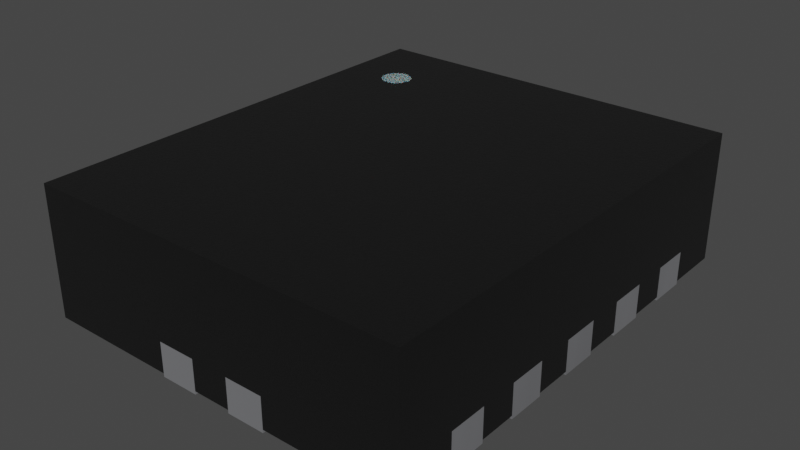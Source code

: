 # Source: DHVQFN-14_1EP_2.5x3mm.blend  (saved by Blender 3.2.14; exported with 4.5.12 LTS)
import bpy
from mathutils import Matrix  # noqa: F401  (used for matrix-valued properties, if any)

bpy.ops.wm.read_factory_settings(use_empty=True)
scene = bpy.context.scene
scene.name = 'Scene'

# ---- collections
col_collection = bpy.data.collections.new('Collection'); scene.collection.children.link(col_collection)

# ---- materials (node trees are filled in below, after node groups)
mat_plastic_chip = bpy.data.materials.new('plastic_chip')
mat_plastic_chip.use_transparent_shadow = False
mat_plastic_chip.preview_render_type = 'CUBE'
mat_metal_pins = bpy.data.materials.new('metal_pins')
mat_metal_pins.use_transparent_shadow = False
mat_metal_pins.preview_render_type = 'CUBE'
mat_white_markings = bpy.data.materials.new('white_markings')
mat_white_markings.use_transparent_shadow = False
mat_white_markings.preview_render_type = 'FLAT'

# ---- material node trees
mat_plastic_chip.use_nodes = True; mat_plastic_chip.node_tree.nodes.clear()
_N = mat_plastic_chip.node_tree.nodes; _L = mat_plastic_chip.node_tree.links
n0 = _N.new('ShaderNodeBsdfPrincipled'); n0.name = 'Principled BSDF'; n0.location = (10, 300)
n0.distribution = 'GGX'
n0.subsurface_method = 'BURLEY'
n0.inputs[0].default_value = (0.009312, 0.009312, 0.009312, 1.0)
n0.inputs[1].default_value = 0.1372
n0.inputs[2].default_value = 0.3706
n0.inputs[3].default_value = 1.45
n0.inputs[27].default_value = (0.0, 0.0, 0.0, 1.0)
n0.inputs[28].default_value = 1.0
n1 = _N.new('ShaderNodeOutputMaterial'); n1.name = 'Material Output'; n1.location = (300, 300)
n2 = _N.new('ShaderNodeTexNoise'); n2.name = 'Noise Texture'; n2.location = (-893, 54)
n2.inputs[2].default_value = 200.0
n2.inputs[3].default_value = 3.6
n2.inputs[4].default_value = 0.8375
n3 = _N.new('ShaderNodeBump'); n3.name = 'Bump'; n3.location = (-604, -53)
n3.inputs[0].default_value = 0.08
n3.inputs[1].default_value = 1.0
n3.inputs[2].default_value = 1.0
_L.new(n0.outputs[0], n1.inputs[0])
_L.new(n2.outputs[0], n3.inputs[3])
_L.new(n3.outputs[0], n0.inputs[5])
n1.is_active_output = True
mat_metal_pins.use_nodes = True; mat_metal_pins.node_tree.nodes.clear()
_N = mat_metal_pins.node_tree.nodes; _L = mat_metal_pins.node_tree.links
n0 = _N.new('ShaderNodeMapping'); n0.name = 'Mapping'; n0.location = (-1447, -91)
n0.inputs[3].default_value = (4.8, 1.2, 1.1)
n1 = _N.new('ShaderNodeBsdfPrincipled'); n1.name = 'Principled BSDF'; n1.location = (-560, 254)
n1.distribution = 'GGX'
n1.subsurface_method = 'BURLEY'
n1.inputs[1].default_value = 0.7818
n1.inputs[2].default_value = 0.2886
n1.inputs[3].default_value = 1.45
n1.inputs[13].default_value = 0.0
n1.inputs[27].default_value = (0.0, 0.0, 0.0, 1.0)
n1.inputs[28].default_value = 1.0
n2 = _N.new('ShaderNodeOutputMaterial'); n2.name = 'Material Output.002'; n2.location = (-205, 253)
n2.width = 213
n3 = _N.new('ShaderNodeTexNoise'); n3.name = 'Noise Texture.002'; n3.location = (-1228, -73)
n3.inputs[2].default_value = 0.1
n3.inputs[3].default_value = 7.0
n3.inputs[4].default_value = 0.6
n3.inputs[8].default_value = 0.4
n4 = _N.new('ShaderNodeTexCoord'); n4.name = 'Texture Coordinate'; n4.location = (-1636, -116)
n5 = _N.new('ShaderNodeMix'); n5.name = 'Mix.001'; n5.location = (-921, 45)
n5.data_type = 'RGBA'
n5.inputs[6].default_value = (0.9398, 0.9547, 1.0, 1.0)
n5.inputs[7].default_value = (0.13, 0.1259, 0.1359, 1.0)
n6 = _N.new('ShaderNodeBump'); n6.name = 'Bump.001'; n6.location = (-1001, -227)
n6.inputs[0].default_value = 0.05
n6.inputs[1].default_value = 0.01
n6.inputs[2].default_value = 1.0
_L.new(n1.outputs[0], n2.inputs[0])
_L.new(n3.outputs[0], n6.inputs[3])
_L.new(n0.outputs[0], n3.inputs[0])
_L.new(n3.outputs[0], n5.inputs[0])
_L.new(n4.outputs[3], n0.inputs[0])
_L.new(n5.outputs[2], n1.inputs[0])
_L.new(n6.outputs[0], n1.inputs[5])
n2.is_active_output = True
mat_white_markings.use_nodes = True; mat_white_markings.node_tree.nodes.clear()
_N = mat_white_markings.node_tree.nodes; _L = mat_white_markings.node_tree.links
n0 = _N.new('ShaderNodeOutputMaterial'); n0.name = 'Material Output'; n0.location = (300, 300)
n1 = _N.new('ShaderNodeBsdfPrincipled'); n1.name = 'Principled BSDF'; n1.location = (-34, 272)
n1.distribution = 'GGX'
n1.subsurface_method = 'BURLEY'
n1.inputs[1].default_value = 0.02
n1.inputs[2].default_value = 0.4636
n1.inputs[3].default_value = 1.4
n1.inputs[8].default_value = 1.0
n1.inputs[10].default_value = 0.3682
n1.inputs[13].default_value = 0.6591
n1.inputs[18].default_value = 0.2318
n1.inputs[20].default_value = 0.6709
n1.inputs[24].default_value = 0.1191
n1.inputs[27].default_value = (0.0, 0.0, 0.0, 1.0)
n1.inputs[28].default_value = 1.0
n2 = _N.new('ShaderNodeMapping'); n2.name = 'Mapping'; n2.location = (-1010, 265)
n2.inputs[3].default_value = (3.0, 1.0, 1.0)
n3 = _N.new('ShaderNodeTexCoord'); n3.name = 'Texture Coordinate'; n3.location = (-1250, 180)
n4 = _N.new('ShaderNodeBump'); n4.name = 'Bump'; n4.location = (-376, -99)
n4.inputs[0].default_value = 0.05
n4.inputs[1].default_value = 1.0
n4.inputs[2].default_value = 1.0
n5 = _N.new('ShaderNodeTexNoise'); n5.name = 'Noise Texture'; n5.location = (-662, 176)
n5.inputs[2].default_value = 88.0
n5.inputs[3].default_value = 10.8
n5.inputs[4].default_value = 0.9167
n5.inputs[8].default_value = 1.6
n6 = _N.new('ShaderNodeValToRGB'); n6.name = 'ColorRamp'; n6.location = (-354, 186)
while len(n6.color_ramp.elements) > 1: n6.color_ramp.elements.remove(n6.color_ramp.elements[-1])
n6.color_ramp.elements[0].position = 0.0; n6.color_ramp.elements[0].color = (0.2596, 0.2596, 0.2596, 1.0)
_e = n6.color_ramp.elements.new(1.0); _e.color = (0.6303, 0.6303, 0.6303, 1.0)
n7 = _N.new('ShaderNodeMix'); n7.name = 'Mix'; n7.location = (-204, 152)
n7.data_type = 'RGBA'
n7.inputs[0].default_value = 0.3682
n7.inputs[7].default_value = (0.2525, 0.2525, 0.2525, 1.0)
_L.new(n5.outputs[0], n6.inputs[0])
_L.new(n1.outputs[0], n0.inputs[0])
_L.new(n3.outputs[2], n2.inputs[0])
_L.new(n2.outputs[0], n5.inputs[0])
_L.new(n5.outputs[0], n4.inputs[3])
_L.new(n4.outputs[0], n1.inputs[5])
_L.new(n6.outputs[0], n7.inputs[6])
_L.new(n7.outputs[2], n1.inputs[0])
n0.is_active_output = True

# ---- world
world_world = bpy.data.worlds.new('World'); scene.world = world_world
world_world.use_nodes = True; world_world.node_tree.nodes.clear()
_N = world_world.node_tree.nodes; _L = world_world.node_tree.links
n0 = _N.new('ShaderNodeOutputWorld'); n0.name = 'World Output'; n0.location = (300, 300)
n1 = _N.new('ShaderNodeBackground'); n1.name = 'Background'; n1.location = (10, 300)
n1.inputs[0].default_value = (0.05088, 0.05088, 0.05088, 1.0)
_L.new(n1.outputs[0], n0.inputs[0])
n0.is_active_output = True
world_world.color = (0.05088, 0.05088, 0.05088)
world_world.use_sun_shadow = False
world_world.sun_shadow_jitter_overblur = 0.0

# ---- meshes
me_shape_9_indexedfaceset_017 = bpy.data.meshes.new('SHAPE_9_IndexedFaceSet.017')
me_shape_9_indexedfaceset_017.from_pydata([(0.4412, -0.007874, -0.3715), (0.4363, -0.007874, -0.3596), (0.1969, -0.007874, -0.335), (0.2444, -0.007874, -0.3715), (0.2395, -0.007874, -0.3596), (0.2316, -0.007874, -0.3495), (0.2096, -0.007874, -0.3367), (0.04262, -3.144e-08, -0.3596), (0.02461, -2.987e-08, -0.3416), (-0.381, -2.944e-08, -0.3367), (-0.3937, -2.929e-08, -0.335), (-0.3462, -0.007874, -0.3715), (-0.5906, 0.3346, 0.4921), (0.5906, 4.302e-08, 0.4921), (0.5906, 0.07874, 0.04921), (0.5906, 0.3346, -0.4921), (0.5906, 0.07874, -0.1476), (0.3445, -4.302e-08, -0.4921), (0.5906, -4.302e-08, -0.4921), (0.4581, 1.233e-08, 0.141), (0.4064, 2.944e-08, 0.3367), (0.2461, 3.359e-08, 0.3843), (0.1476, 3.359e-08, 0.3843), (0.2444, 3.248e-08, 0.3715), (0.04921, 4.302e-08, 0.4921), (0.0348, 3.055e-08, 0.3495), (-0.04921, 4.302e-08, 0.4921), (-0.4412, 3.248e-08, 0.3715), (-0.4363, 3.144e-08, 0.3596), (-0.4827, 4.302e-09, 0.04921), (-0.4401, 6.453e-09, 0.07382), (-0.4351, 7.491e-09, 0.08569), (-0.4827, -4.302e-09, -0.04921), (-0.4827, -1.291e-08, -0.1476), (-0.4699, -1.276e-08, -0.146), (-0.4581, -1.233e-08, -0.141), (-0.4479, -1.165e-08, -0.1332), (-0.4401, -1.076e-08, -0.123), (-0.4351, -9.718e-09, -0.1112), (-0.4335, -8.605e-09, -0.09843), (-0.4351, -7.491e-09, -0.08569), (-0.4401, -6.453e-09, -0.07382), (-0.4479, -5.562e-09, -0.06363), (-0.4581, -4.879e-09, -0.05581), (-0.4699, -4.449e-09, -0.05089), (-0.3445, -3.359e-08, -0.3843), (-0.3462, -3.248e-08, -0.3715), (-0.3589, -3.055e-08, -0.3495), (-0.3691, -2.987e-08, -0.3416), (-0.3445, -4.302e-08, -0.4921), (-0.2461, -4.302e-08, -0.4921), (-0.2461, -3.359e-08, -0.3843), (-0.02461, -2.987e-08, -0.3416), (0.0348, -3.055e-08, -0.3495), (0.3937, -2.929e-08, -0.335), (0.4183, -2.987e-08, -0.3416), (0.4429, -0.007874, 0.4925), (0.4429, 3.359e-08, 0.3843), (0.3589, 3.055e-08, 0.3495), (0.4412, -0.007874, 0.3715), (0.3445, 0.07874, 0.4925), (0.3462, -0.007874, 0.3715), (0.3691, -0.007874, 0.3416), (0.4064, -0.007874, 0.3367), (0.3445, -0.007874, 0.4925), (0.2461, 0.07874, 0.4925), (0.1722, 2.987e-08, 0.3416), (0.1841, 2.944e-08, 0.3367), (0.1493, -0.007874, 0.3715), (0.2096, -0.007874, 0.3367), (0.1722, -0.007874, 0.3416), (-0.04921, -0.007874, 0.3843), (-0.04921, -0.007874, 0.4925), (0.04921, -0.007874, 0.3843), (-0.01274, 2.944e-08, 0.3367), (-0.02461, -0.007874, 0.3416), (0.02461, -0.007874, 0.3416), (0.0348, -0.007874, 0.3495), (-0.04921, 0.07874, 0.4925), (0.04921, 0.07874, 0.4925), (0.01274, -0.007874, 0.3367), (0.04262, -0.007874, 0.3596), (0.04754, -0.007874, 0.3715), (-0.2461, 3.359e-08, 0.3843), (-0.2461, -0.007874, 0.3843), (-0.2444, 3.248e-08, 0.3715), (-0.2316, 3.055e-08, 0.3495), (-0.2215, 2.987e-08, 0.3416), (-0.1969, 2.929e-08, 0.335), (-0.1722, 2.987e-08, 0.3416), (-0.1621, 3.055e-08, 0.3495), (-0.1542, 3.144e-08, 0.3596), (-0.2096, -0.007874, 0.3367), (-0.1969, -0.007874, 0.335), (-0.1476, 0.07874, 0.4925), (-0.2215, -0.007874, 0.3416), (-0.1542, -0.007874, 0.3596), (-0.1476, -0.007874, 0.4925), (-0.4429, 4.302e-08, 0.4921), (-0.4429, 0.07874, 0.4921), (-0.3445, 3.359e-08, 0.3843), (-0.4429, 3.359e-08, 0.3843), (-0.4183, 2.987e-08, 0.3416), (-0.3937, -0.007874, 0.335), (-0.4429, -0.007874, 0.3843), (0.5906, 1.291e-08, 0.1476), (0.5906, 4.302e-09, 0.04921), (0.4699, 1.276e-08, 0.146), (0.4351, 9.718e-09, 0.1112), (0.4351, 7.491e-09, 0.08569), (0.4401, 6.453e-09, 0.07382), (0.4581, 4.879e-09, 0.05581), (0.4699, -0.007874, 0.146), (0.4351, -0.007874, 0.1112), (0.4351, -0.007874, 0.08569), (0.4479, -0.007874, 0.1332), (0.4401, -0.007874, 0.07382), (0.5909, -0.007874, 0.04921), (-0.5906, 4.302e-09, 0.04921), (-0.5906, 0.07874, 0.1476), (-0.4827, -0.007874, 0.1476), (-0.4479, 1.165e-08, 0.1332), (-0.4699, 1.276e-08, 0.146), (-0.4479, -0.007874, 0.1332), (-0.4351, -0.007874, 0.08569), (-0.4335, -0.007874, 0.09843), (-0.4401, -0.007874, 0.123), (-0.5909, 0.07874, -0.1476), (-0.5909, -0.007874, -0.1476), (-0.4479, -0.007874, -0.1332), (-0.4335, -0.007874, -0.09843), (-0.4351, -0.007874, -0.08569), (0.4479, -5.562e-09, -0.06363), (0.4401, -6.453e-09, -0.07382), (0.4827, -1.291e-08, -0.1476), (0.4335, -0.007874, -0.09843), (0.4827, -0.007874, -0.04921), (0.5909, -0.007874, -0.1476), (0.4827, -0.007874, -0.1476), (0.4699, -0.007874, -0.05089), (0.4401, -0.007874, -0.07382), (-0.4064, -2.944e-08, -0.3367), (-0.4183, -2.987e-08, -0.3416), (-0.4285, -3.055e-08, -0.3495), (-0.4363, -3.144e-08, -0.3596), (-0.4412, -3.248e-08, -0.3715), (-0.4429, -3.359e-08, -0.3843), (-0.4285, -0.007874, -0.3495), (-0.4429, 0.07874, -0.4925), (-0.4064, -0.007874, -0.3367), (-0.4412, -0.007874, -0.3715), (-0.381, -0.007874, -0.3367), (-0.1476, -4.302e-08, -0.4921), (-0.1476, -0.007874, -0.4925), (-0.1969, -0.007874, -0.335), (-0.1476, -0.007874, -0.3843), (0.04921, 0.07874, -0.4921), (-0.04921, 0.07874, -0.4921), (-0.01274, -2.944e-08, -0.3367), (-0.04921, -0.007874, -0.3843), (-0.0348, -0.007874, -0.3495), (-0.01274, -0.007874, -0.3367), (-0.04262, -0.007874, -0.3596), (0.1476, 0.07874, -0.4925), (0.2461, -0.007874, -0.3843), (0.2461, 0.07874, -0.4925), (0.1476, -0.007874, -0.3843), (0.1722, -0.007874, -0.3416), (0.1621, -0.007874, -0.3495), (0.3937, -0.007874, -0.335), (0.3511, -3.144e-08, -0.3596), (0.3445, -3.359e-08, -0.3843), (0.3445, -0.007874, -0.3843), (0.3691, -0.007874, -0.3416), (0.3462, -0.007874, -0.3715), (0.2953, -0.007874, 0.1969), (0.5906, -1.291e-08, -0.1476), (0.5906, 0.07874, -0.04921), (0.4335, -8.605e-09, -0.09843), (0.4479, -1.165e-08, -0.1332), (0.5906, -4.302e-09, -0.04921), (0.4479, 1.165e-08, 0.1332), (0.4335, 8.605e-09, 0.09843), (0.4429, 4.302e-08, 0.4921), (0.3462, 3.248e-08, 0.3715), (0.1621, 3.055e-08, 0.3495), (0.1969, 2.929e-08, 0.335), (-0.04921, 3.359e-08, 0.3843), (-0.04754, 3.248e-08, 0.3715), (-0.04262, 3.144e-08, 0.3596), (-0.0348, 3.055e-08, 0.3495), (-0.02461, 2.987e-08, 0.3416), (2.929e-08, 2.929e-08, 0.335), (0.01274, 2.944e-08, 0.3367), (0.02461, 2.987e-08, 0.3416), (0.04754, 3.248e-08, 0.3715), (-0.4285, 3.055e-08, 0.3495), (-0.5906, -4.302e-09, -0.04921), (-0.04921, -3.359e-08, -0.3843), (-0.04262, -3.144e-08, -0.3596), (0.1476, -4.302e-08, -0.4921), (0.1841, -2.944e-08, -0.3367), (0.1493, -3.248e-08, -0.3715), (0.2461, -3.359e-08, -0.3843), (0.2395, -3.144e-08, -0.3596), (0.2316, -3.055e-08, -0.3495), (0.3691, -2.987e-08, -0.3416), (0.3462, -3.248e-08, -0.3715), (-0.2953, 1.721e-08, 0.1969), (-0.2953, -1.721e-08, -0.1969), (0.2953, 1.721e-08, 0.1969), (0.4429, -4.302e-08, -0.4921), (0.4429, -3.359e-08, -0.3843), (0.4581, -4.879e-09, -0.05581), (0.4351, -7.491e-09, -0.08569), (0.4401, -1.076e-08, -0.123), (0.3445, 3.359e-08, 0.3843), (0.4363, 3.144e-08, 0.3596), (0.4412, 3.248e-08, 0.3715), (0.2215, 2.987e-08, 0.3416), (0.04262, 3.144e-08, 0.3596), (-0.2096, 2.944e-08, 0.3367), (-0.1841, 2.944e-08, 0.3367), (-0.3445, 4.302e-08, 0.4921), (-0.4064, 2.944e-08, 0.3367), (-0.3937, 2.929e-08, 0.335), (-0.381, 2.944e-08, 0.3367), (-0.3589, 3.055e-08, 0.3495), (-0.5906, 4.302e-08, 0.4921), (-0.4581, 1.233e-08, 0.141), (-0.3511, -3.144e-08, -0.3596), (0.04754, -3.248e-08, -0.3715), (0.2444, -3.248e-08, -0.3715), (0.4064, -2.944e-08, -0.3367), (-0.5906, 0.07874, 0.04921), (-0.5906, 0.07874, -0.04921), (-0.5906, -1.291e-08, -0.1476), (-0.5906, 1.291e-08, 0.1476), (-0.5906, 0.07874, -0.1476), (0.3445, 4.302e-08, 0.4921), (0.04921, 0.07874, 0.4921), (0.3445, 0.07874, 0.4921), (0.1476, 4.302e-08, 0.4921), (-0.04921, 0.07874, 0.4921), (-0.5906, -4.302e-08, -0.4921), (-0.3445, 0.07874, -0.4921), (0.04921, -4.302e-08, -0.4921), (-0.4429, -4.302e-08, -0.4921), (-0.04921, -4.302e-08, -0.4921), (0.1476, 0.07874, -0.4921), (-0.5906, 0.3346, -0.4921), (0.5906, 0.3346, 0.4921), (0.4412, -3.248e-08, -0.3715), (0.4363, -3.144e-08, -0.3596), (0.4285, -3.055e-08, -0.3495), (0.4429, -0.007874, -0.3843), (0.2215, -2.987e-08, -0.3416), (0.2096, -2.944e-08, -0.3367), (0.1969, -2.929e-08, -0.335), (0.2215, -0.007874, -0.3416), (0.01274, -2.944e-08, -0.3367), (-2.929e-08, -2.929e-08, -0.335), (0.04921, -3.359e-08, -0.3843), (0.02461, -0.007874, -0.3416), (-0.1493, -3.248e-08, -0.3715), (-0.1722, -2.987e-08, -0.3416), (-0.1542, -3.144e-08, -0.3596), (-0.1621, -3.055e-08, -0.3495), (-0.1841, -2.944e-08, -0.3367), (-0.1722, -0.007874, -0.3416), (-0.3511, -0.007874, -0.3596), (0.4429, 0.07874, 0.4921), (0.4429, 0.07874, 0.4925), (0.3511, 3.144e-08, 0.3596), (0.3691, 2.987e-08, 0.3416), (0.381, 2.944e-08, 0.3367), (0.3937, 2.929e-08, 0.335), (0.4183, 2.987e-08, 0.3416), (0.4285, 3.055e-08, 0.3495), (0.381, -0.007874, 0.3367), (0.3445, -0.007874, 0.3843), (0.4429, -0.007874, 0.3843), (0.3511, -0.007874, 0.3596), (0.3589, -0.007874, 0.3495), (0.3937, -0.007874, 0.335), (0.4183, -0.007874, 0.3416), (0.4285, -0.007874, 0.3495), (0.4363, -0.007874, 0.3596), (0.1476, 0.07874, 0.4921), (0.1476, -0.007874, 0.4925), (0.2461, 0.07874, 0.4921), (0.2461, 4.302e-08, 0.4921), (0.2461, -0.007874, 0.3843), (0.2316, 3.055e-08, 0.3495), (0.2395, 3.144e-08, 0.3596), (0.1969, -0.007874, 0.335), (0.1493, 3.248e-08, 0.3715), (0.1542, 3.144e-08, 0.3596), (0.2096, 2.944e-08, 0.3367), (0.1621, -0.007874, 0.3495), (0.2444, -0.007874, 0.3715), (0.1476, 0.07874, 0.4925), (0.1542, -0.007874, 0.3596), (0.1841, -0.007874, 0.3367), (0.2316, -0.007874, 0.3495), (0.2461, -0.007874, 0.4925), (0.1476, -0.007874, 0.3843), (0.2215, -0.007874, 0.3416), (0.2395, -0.007874, 0.3596), (0.04921, 3.359e-08, 0.3843), (2.929e-08, -0.007874, 0.335), (-0.0348, -0.007874, 0.3495), (-0.01274, -0.007874, 0.3367), (-0.04262, -0.007874, 0.3596), (-0.04754, -0.007874, 0.3715), (0.04921, -0.007874, 0.4925), (-0.2461, 0.07874, 0.4925), (-0.2461, 0.07874, 0.4921), (-0.2461, -0.007874, 0.4925), (-0.2461, 4.302e-08, 0.4921), (-0.1476, 0.07874, 0.4921), (-0.1476, 4.302e-08, 0.4921), (-0.1476, 3.359e-08, 0.3843), (-0.2395, 3.144e-08, 0.3596), (-0.1493, 3.248e-08, 0.3715), (-0.2444, -0.007874, 0.3715), (-0.2395, -0.007874, 0.3596), (-0.1722, -0.007874, 0.3416), (-0.1841, -0.007874, 0.3367), (-0.2316, -0.007874, 0.3495), (-0.1621, -0.007874, 0.3495), (-0.1493, -0.007874, 0.3715), (-0.1476, -0.007874, 0.3843), (-0.3445, 0.07874, 0.4921), (-0.3445, 0.07874, 0.4925), (-0.3691, 2.987e-08, 0.3416), (-0.3462, 3.248e-08, 0.3715), (-0.3511, -0.007874, 0.3596), (-0.3511, 3.144e-08, 0.3596), (-0.4363, -0.007874, 0.3596), (-0.4429, 0.07874, 0.4925), (-0.3445, -0.007874, 0.4925), (-0.4429, -0.007874, 0.4925), (-0.4412, -0.007874, 0.3715), (-0.4285, -0.007874, 0.3495), (-0.381, -0.007874, 0.3367), (-0.3589, -0.007874, 0.3495), (-0.3462, -0.007874, 0.3715), (-0.3445, -0.007874, 0.3843), (-0.4183, -0.007874, 0.3416), (-0.4064, -0.007874, 0.3367), (-0.3691, -0.007874, 0.3416), (0.5906, 0.07874, 0.1476), (0.4827, 1.291e-08, 0.1476), (0.4827, -0.007874, 0.04921), (0.4401, -0.007874, 0.123), (0.4479, -0.007874, 0.06363), (0.4699, -0.007874, 0.05089), (0.4827, -0.007874, 0.1476), (0.4401, 1.076e-08, 0.123), (0.4479, 5.562e-09, 0.06363), (0.4699, 4.449e-09, 0.05089), (0.4827, 4.302e-09, 0.04921), (0.4335, -0.007874, 0.09843), (0.4581, -0.007874, 0.05581), (0.5909, -0.007874, 0.1476), (0.5909, 0.07874, 0.1476), (0.5909, 0.07874, 0.04921), (0.4581, -0.007874, 0.141), (-0.4827, -0.007874, 0.04921), (-0.5909, 0.07874, 0.1476), (-0.4827, 1.291e-08, 0.1476), (-0.4699, 4.449e-09, 0.05089), (-0.4479, 5.562e-09, 0.06363), (-0.4351, 9.718e-09, 0.1112), (-0.4401, 1.076e-08, 0.123), (-0.4699, -0.007874, 0.05089), (-0.4401, -0.007874, 0.07382), (-0.4581, 4.879e-09, 0.05581), (-0.4335, 8.605e-09, 0.09843), (-0.4581, -0.007874, 0.05581), (-0.4351, -0.007874, 0.1112), (-0.4581, -0.007874, 0.141), (-0.5909, 0.07874, 0.04921), (-0.5909, -0.007874, 0.04921), (-0.5909, -0.007874, 0.1476), (-0.4699, -0.007874, 0.146), (-0.4479, -0.007874, 0.06363), (-0.5909, 0.07874, -0.04921), (-0.4699, -0.007874, -0.146), (-0.4581, -0.007874, -0.141), (-0.4479, -0.007874, -0.06363), (-0.4401, -0.007874, -0.123), (-0.4351, -0.007874, -0.1112), (-0.4401, -0.007874, -0.07382), (-0.4827, -0.007874, -0.1476), (-0.5909, -0.007874, -0.04921), (-0.4581, -0.007874, -0.05581), (-0.4699, -0.007874, -0.05089), (-0.4827, -0.007874, -0.04921), (0.5909, 0.07874, -0.04921), (0.5909, 0.07874, -0.1476), (0.4827, -4.302e-09, -0.04921), (0.4351, -9.718e-09, -0.1112), (0.4581, -1.233e-08, -0.141), (0.4479, -0.007874, -0.06363), (0.4699, -4.449e-09, -0.05089), (0.4699, -1.276e-08, -0.146), (0.4581, -0.007874, -0.05581), (0.5909, -0.007874, -0.04921), (0.4479, -0.007874, -0.1332), (0.4351, -0.007874, -0.08569), (0.4351, -0.007874, -0.1112), (0.4401, -0.007874, -0.123), (0.4581, -0.007874, -0.141), (0.4699, -0.007874, -0.146), (-0.4429, 0.07874, -0.4921), (-0.4429, -0.007874, -0.4925), (-0.4183, -0.007874, -0.3416), (-0.4363, -0.007874, -0.3596), (-0.4429, -0.007874, -0.3843), (-0.3445, 0.07874, -0.4925), (-0.3445, -0.007874, -0.4925), (-0.3691, -0.007874, -0.3416), (-0.3445, -0.007874, -0.3843), (-0.3937, -0.007874, -0.335), (-0.3589, -0.007874, -0.3495), (-0.1476, 0.07874, -0.4925), (-0.2461, 0.07874, -0.4925), (-0.1476, 0.07874, -0.4921), (-0.1476, -3.359e-08, -0.3843), (-0.2461, 0.07874, -0.4921), (-0.2096, -2.944e-08, -0.3367), (-0.2395, -3.144e-08, -0.3596), (-0.2444, -3.248e-08, -0.3715), (-0.2096, -0.007874, -0.3367), (-0.2316, -0.007874, -0.3495), (-0.2395, -0.007874, -0.3596), (-0.1969, -2.929e-08, -0.335), (-0.2215, -2.987e-08, -0.3416), (-0.2316, -3.055e-08, -0.3495), (-0.2215, -0.007874, -0.3416), (-0.2461, -0.007874, -0.4925), (-0.2461, -0.007874, -0.3843), (-0.2444, -0.007874, -0.3715), (-0.1493, -0.007874, -0.3715), (-0.1542, -0.007874, -0.3596), (-0.1841, -0.007874, -0.3367), (-0.1621, -0.007874, -0.3495), (0.04921, 0.07874, -0.4925), (-0.04921, -0.007874, -0.4925), (-0.0348, -3.055e-08, -0.3495), (-0.04754, -3.248e-08, -0.3715), (-0.02461, -0.007874, -0.3416), (-0.04754, -0.007874, -0.3715), (-0.04921, 0.07874, -0.4925), (0.04921, -0.007874, -0.4925), (0.04754, -0.007874, -0.3715), (0.04262, -0.007874, -0.3596), (0.01274, -0.007874, -0.3367), (0.04921, -0.007874, -0.3843), (-2.929e-08, -0.007874, -0.335), (0.0348, -0.007874, -0.3495), (0.2461, 0.07874, -0.4921), (0.2461, -4.302e-08, -0.4921), (0.2461, -0.007874, -0.4925), (0.1722, -2.987e-08, -0.3416), (0.1621, -3.055e-08, -0.3495), (0.1542, -3.144e-08, -0.3596), (0.1476, -3.359e-08, -0.3843), (0.1542, -0.007874, -0.3596), (0.1493, -0.007874, -0.3715), (0.1476, -0.007874, -0.4925), (0.1841, -0.007874, -0.3367), (0.4429, 0.07874, -0.4925), (0.4429, 0.07874, -0.4921), (0.3445, 0.07874, -0.4921), (0.3445, 0.07874, -0.4925), (0.3445, -0.007874, -0.4925), (0.381, -2.944e-08, -0.3367), (0.3589, -3.055e-08, -0.3495), (0.3589, -0.007874, -0.3495), (0.4429, -0.007874, -0.4925), (0.381, -0.007874, -0.3367), (0.4064, -0.007874, -0.3367), (0.3511, -0.007874, -0.3596), (0.4285, -0.007874, -0.3495), (0.4183, -0.007874, -0.3416), (-0.2953, -0.007874, 0.1969), (0.2953, -1.721e-08, -0.1969), (0.2953, -0.007874, -0.1969), (-0.2953, -0.007874, -0.1969), (-0.4331, 0.3346, 0.3405), (-0.4331, 0.3354, 0.3405), (-0.4323, 0.3346, 0.3328), (-0.4323, 0.3354, 0.3328), (-0.4301, 0.3346, 0.3254), (-0.4301, 0.3354, 0.3254), (-0.4264, 0.3346, 0.3186), (-0.4264, 0.3354, 0.3186), (-0.4215, 0.3346, 0.3127), (-0.4215, 0.3354, 0.3127), (-0.4156, 0.3346, 0.3078), (-0.4156, 0.3354, 0.3078), (-0.4088, 0.3346, 0.3041), (-0.4088, 0.3354, 0.3041), (-0.4014, 0.3346, 0.3019), (-0.4014, 0.3354, 0.3019), (-0.3937, 0.3346, 0.3011), (-0.3937, 0.3354, 0.3011), (-0.386, 0.3346, 0.3019), (-0.386, 0.3354, 0.3019), (-0.3786, 0.3346, 0.3041), (-0.3786, 0.3354, 0.3041), (-0.3718, 0.3346, 0.3078), (-0.3718, 0.3354, 0.3078), (-0.3659, 0.3346, 0.3127), (-0.3659, 0.3354, 0.3127), (-0.361, 0.3346, 0.3186), (-0.361, 0.3354, 0.3186), (-0.3573, 0.3346, 0.3254), (-0.3573, 0.3354, 0.3254), (-0.3551, 0.3346, 0.3328), (-0.3551, 0.3354, 0.3328), (-0.3543, 0.3346, 0.3405), (-0.3543, 0.3354, 0.3405), (-0.3551, 0.3346, 0.3482), (-0.3551, 0.3354, 0.3482), (-0.3573, 0.3346, 0.3556), (-0.3573, 0.3354, 0.3556), (-0.361, 0.3346, 0.3624), (-0.361, 0.3354, 0.3624), (-0.3659, 0.3346, 0.3683), (-0.3659, 0.3354, 0.3683), (-0.3718, 0.3346, 0.3732), (-0.3718, 0.3354, 0.3732), (-0.3786, 0.3346, 0.3769), (-0.3786, 0.3354, 0.3769), (-0.386, 0.3346, 0.3791), (-0.386, 0.3354, 0.3791), (-0.3937, 0.3346, 0.3799), (-0.3937, 0.3354, 0.3799), (-0.4014, 0.3346, 0.3791), (-0.4014, 0.3354, 0.3791), (-0.4088, 0.3346, 0.3769), (-0.4088, 0.3354, 0.3769), (-0.4156, 0.3346, 0.3732), (-0.4156, 0.3354, 0.3732), (-0.4215, 0.3346, 0.3683), (-0.4215, 0.3354, 0.3683), (-0.4264, 0.3346, 0.3624), (-0.4264, 0.3354, 0.3624), (-0.4301, 0.3346, 0.3556), (-0.4301, 0.3354, 0.3556), (-0.4323, 0.3346, 0.3482), (-0.4323, 0.3354, 0.3482)], [], [(119, 12, 228), (119, 228, 237), (234, 12, 119), (235, 234, 118), (235, 118, 197), (244, 238, 236), (250, 235, 238), (250, 238, 244), (250, 12, 234), (250, 234, 235), (0, 252, 212), (0, 212, 255), (1, 253, 252), (1, 252, 0), (486, 254, 253), (486, 253, 1), (487, 55, 254), (487, 254, 486), (484, 233, 55), (484, 55, 487), (169, 54, 233), (169, 233, 484), (3, 232, 203), (3, 203, 164), (4, 204, 232), (4, 232, 3), (5, 205, 204), (5, 204, 4), (259, 256, 205), (259, 205, 5), (6, 257, 256), (6, 256, 259), (2, 258, 257), (2, 257, 6), (457, 231, 262), (457, 262, 460), (458, 7, 231), (458, 231, 457), (462, 53, 7), (462, 7, 458), (263, 8, 53), (263, 53, 462), (459, 260, 8), (459, 8, 263), (461, 261, 260), (461, 260, 459), (445, 264, 430), (445, 430, 155), (446, 266, 264), (446, 264, 445), (448, 267, 266), (448, 266, 446), (269, 265, 267), (269, 267, 448), (447, 268, 265), (447, 265, 269), (154, 438, 268), (154, 268, 447), (11, 46, 45), (11, 45, 424), (270, 230, 46), (270, 46, 11), (426, 47, 230), (426, 230, 270), (423, 48, 47), (423, 47, 426), (151, 9, 48), (151, 48, 423), (425, 10, 9), (425, 9, 151), (271, 13, 183), (251, 271, 241), (251, 13, 271), (290, 241, 239), (290, 239, 291), (290, 251, 241), (288, 251, 290), (240, 288, 242), (240, 242, 24), (240, 251, 288), (320, 243, 26), (320, 26, 321), (333, 317, 319), (333, 319, 223), (228, 99, 98), (12, 320, 317), (12, 333, 99), (12, 243, 320), (12, 317, 333), (12, 99, 228), (12, 251, 240), (12, 240, 243), (16, 15, 18), (16, 18, 176), (177, 15, 16), (14, 177, 180), (14, 180, 106), (13, 352, 105), (251, 14, 352), (251, 352, 13), (251, 15, 177), (251, 177, 14), (416, 244, 247), (250, 416, 245), (250, 244, 416), (431, 245, 49), (431, 49, 50), (431, 250, 245), (429, 250, 431), (157, 429, 152), (157, 152, 248), (157, 250, 429), (249, 156, 246), (249, 246, 200), (476, 463, 464), (476, 464, 17), (18, 475, 211), (15, 249, 463), (15, 476, 475), (15, 156, 249), (15, 463, 476), (15, 475, 18), (15, 250, 157), (15, 157, 156), (212, 18, 211), (252, 18, 212), (176, 252, 253), (176, 253, 254), (176, 18, 252), (203, 171, 17), (203, 17, 464), (134, 254, 55), (134, 176, 254), (232, 207, 171), (232, 171, 203), (407, 55, 233), (407, 134, 55), (204, 170, 207), (204, 207, 232), (404, 233, 54), (404, 407, 233), (205, 480, 170), (205, 170, 204), (489, 54, 479), (489, 479, 206), (489, 206, 480), (489, 133, 214), (489, 214, 178), (489, 178, 403), (489, 403, 215), (489, 215, 179), (489, 179, 404), (489, 404, 54), (489, 480, 205), (489, 258, 201), (489, 201, 466), (489, 205, 256), (489, 256, 257), (489, 257, 258), (262, 200, 246), (262, 469, 200), (362, 180, 402), (362, 106, 180), (231, 202, 469), (231, 469, 262), (361, 402, 406), (361, 362, 402), (7, 202, 231), (7, 468, 202), (111, 406, 213), (111, 361, 406), (53, 468, 7), (53, 467, 468), (360, 213, 132), (360, 111, 213), (8, 489, 466), (8, 467, 53), (8, 466, 467), (110, 132, 133), (110, 360, 132), (260, 489, 8), (261, 489, 260), (430, 248, 152), (430, 198, 248), (430, 452, 198), (264, 452, 430), (266, 199, 452), (266, 452, 264), (267, 451, 199), (267, 199, 266), (265, 52, 451), (265, 451, 267), (210, 19, 181), (210, 181, 359), (210, 359, 108), (210, 108, 182), (210, 182, 109), (210, 110, 133), (210, 109, 110), (210, 133, 489), (278, 105, 353), (277, 353, 107), (277, 278, 353), (217, 105, 278), (20, 107, 19), (20, 277, 107), (218, 105, 217), (218, 13, 105), (276, 20, 19), (276, 19, 210), (57, 13, 218), (275, 276, 210), (45, 50, 49), (45, 51, 50), (274, 275, 210), (46, 434, 51), (46, 51, 45), (58, 274, 210), (230, 434, 46), (230, 433, 434), (47, 433, 230), (47, 440, 433), (183, 13, 57), (244, 146, 247), (244, 145, 146), (209, 440, 47), (209, 47, 48), (209, 48, 9), (209, 9, 10), (209, 438, 432), (209, 432, 439), (209, 439, 440), (209, 265, 268), (209, 268, 438), (209, 261, 158), (209, 158, 52), (209, 52, 265), (293, 58, 210), (219, 293, 210), (294, 273, 58), (294, 58, 293), (298, 219, 210), (23, 216, 184), (23, 184, 273), (23, 273, 294), (21, 216, 23), (186, 298, 210), (239, 216, 21), (67, 186, 210), (66, 67, 210), (291, 239, 21), (25, 185, 66), (35, 209, 10), (35, 10, 141), (35, 36, 209), (37, 209, 36), (194, 25, 66), (194, 66, 210), (220, 297, 185), (220, 185, 25), (34, 141, 142), (34, 35, 141), (38, 209, 37), (195, 22, 296), (195, 296, 297), (195, 297, 220), (39, 209, 38), (33, 34, 142), (33, 142, 143), (309, 22, 195), (40, 209, 39), (41, 209, 40), (24, 22, 309), (24, 242, 22), (236, 143, 144), (236, 144, 145), (236, 33, 143), (236, 145, 244), (208, 191, 74), (208, 74, 192), (90, 190, 191), (378, 42, 43), (378, 43, 44), (378, 373, 42), (30, 208, 209), (30, 41, 42), (30, 209, 41), (30, 42, 373), (89, 90, 191), (89, 191, 208), (91, 190, 90), (91, 189, 190), (372, 378, 44), (31, 208, 30), (222, 89, 208), (324, 187, 188), (324, 188, 189), (324, 189, 91), (29, 44, 32), (29, 372, 44), (379, 208, 31), (322, 187, 324), (88, 222, 208), (374, 208, 379), (221, 88, 208), (375, 208, 374), (87, 221, 208), (121, 208, 375), (86, 87, 208), (229, 208, 121), (321, 187, 322), (321, 26, 187), (118, 32, 197), (118, 29, 32), (227, 86, 208), (227, 323, 86), (335, 227, 208), (338, 323, 227), (338, 85, 323), (226, 335, 208), (336, 85, 338), (100, 85, 336), (100, 83, 85), (225, 208, 229), (225, 226, 208), (224, 229, 122), (102, 224, 122), (102, 122, 371), (196, 371, 237), (196, 102, 371), (28, 196, 237), (27, 28, 237), (223, 83, 100), (223, 319, 83), (228, 98, 101), (228, 27, 237), (228, 101, 27), (489, 261, 209), (250, 15, 12), (251, 12, 15), (60, 241, 271), (60, 271, 272), (239, 280, 216), (239, 64, 280), (60, 239, 241), (64, 239, 60), (271, 183, 272), (281, 56, 183), (57, 281, 183), (272, 183, 56), (61, 216, 280), (61, 184, 216), (282, 273, 184), (282, 184, 61), (283, 58, 273), (283, 273, 282), (62, 274, 58), (62, 58, 283), (279, 274, 62), (284, 276, 275), (284, 275, 279), (63, 20, 276), (63, 276, 284), (285, 277, 20), (285, 20, 63), (286, 278, 277), (286, 277, 285), (287, 217, 278), (287, 278, 286), (59, 218, 217), (59, 217, 287), (281, 57, 218), (281, 218, 59), (272, 64, 60), (272, 56, 64), (280, 282, 61), (280, 283, 282), (280, 62, 283), (280, 279, 62), (280, 284, 279), (280, 63, 284), (280, 285, 63), (280, 286, 285), (280, 287, 286), (280, 59, 287), (280, 281, 59), (64, 56, 281), (64, 281, 280), (301, 288, 290), (301, 290, 65), (242, 306, 22), (242, 289, 306), (301, 242, 288), (289, 242, 301), (290, 291, 65), (292, 305, 291), (21, 292, 291), (65, 291, 305), (68, 22, 306), (68, 296, 22), (302, 297, 296), (302, 296, 68), (299, 185, 297), (299, 297, 302), (70, 66, 185), (70, 185, 299), (303, 67, 66), (303, 66, 70), (295, 186, 67), (295, 67, 303), (69, 298, 186), (69, 186, 295), (307, 219, 298), (307, 298, 69), (304, 293, 219), (304, 219, 307), (308, 294, 293), (308, 293, 304), (300, 23, 294), (300, 294, 308), (292, 21, 23), (292, 23, 300), (65, 289, 301), (65, 305, 289), (306, 302, 68), (306, 299, 302), (306, 70, 299), (306, 303, 70), (306, 295, 303), (306, 69, 295), (306, 307, 69), (306, 304, 307), (306, 308, 304), (306, 300, 308), (306, 292, 300), (289, 305, 292), (289, 292, 306), (78, 243, 240), (78, 240, 79), (26, 71, 187), (26, 72, 71), (78, 26, 243), (72, 26, 78), (240, 24, 79), (73, 315, 24), (309, 73, 24), (79, 24, 315), (314, 187, 71), (314, 188, 187), (313, 189, 188), (313, 188, 314), (311, 190, 189), (311, 189, 313), (75, 191, 190), (75, 190, 311), (312, 74, 191), (312, 191, 75), (310, 192, 74), (310, 74, 312), (80, 193, 192), (80, 192, 310), (76, 194, 193), (76, 193, 80), (77, 25, 194), (77, 194, 76), (81, 220, 25), (81, 25, 77), (82, 195, 220), (82, 220, 81), (73, 309, 195), (73, 195, 82), (79, 72, 78), (79, 315, 72), (71, 313, 314), (71, 311, 313), (71, 75, 311), (71, 312, 75), (71, 310, 312), (71, 80, 310), (71, 76, 80), (71, 77, 76), (71, 81, 77), (71, 82, 81), (71, 73, 82), (72, 315, 73), (72, 73, 71), (316, 317, 320), (316, 320, 94), (319, 84, 83), (319, 318, 84), (316, 319, 317), (318, 319, 316), (320, 321, 94), (332, 97, 321), (322, 332, 321), (94, 321, 97), (325, 83, 84), (325, 85, 83), (326, 323, 85), (326, 85, 325), (329, 86, 323), (329, 323, 326), (95, 87, 86), (95, 86, 329), (92, 221, 87), (92, 87, 95), (93, 88, 221), (93, 221, 92), (328, 222, 88), (328, 88, 93), (327, 89, 222), (327, 222, 328), (330, 90, 89), (330, 89, 327), (96, 91, 90), (96, 90, 330), (331, 324, 91), (331, 91, 96), (332, 322, 324), (332, 324, 331), (94, 318, 316), (94, 97, 318), (84, 326, 325), (84, 329, 326), (84, 95, 329), (84, 92, 95), (84, 93, 92), (84, 328, 93), (84, 327, 328), (84, 330, 327), (84, 96, 330), (84, 331, 96), (84, 332, 331), (318, 97, 332), (318, 332, 84), (340, 99, 333), (340, 333, 334), (98, 104, 101), (98, 342, 104), (340, 98, 99), (342, 98, 340), (333, 223, 334), (348, 341, 223), (100, 348, 223), (334, 223, 341), (343, 101, 104), (343, 27, 101), (339, 28, 27), (339, 27, 343), (344, 196, 28), (344, 28, 339), (349, 102, 196), (349, 196, 344), (350, 224, 102), (350, 102, 349), (103, 225, 224), (103, 224, 350), (345, 226, 225), (345, 225, 103), (351, 335, 226), (351, 226, 345), (346, 227, 335), (346, 335, 351), (337, 338, 227), (337, 227, 346), (347, 336, 338), (347, 338, 337), (348, 100, 336), (348, 336, 347), (334, 342, 340), (334, 341, 342), (104, 339, 343), (104, 344, 339), (104, 349, 344), (104, 350, 349), (104, 103, 350), (104, 345, 103), (104, 351, 345), (104, 346, 351), (104, 337, 346), (104, 347, 337), (104, 348, 347), (342, 341, 348), (342, 348, 104), (352, 367, 366), (352, 14, 367), (105, 358, 353), (105, 365, 358), (366, 105, 352), (365, 105, 366), (14, 106, 367), (354, 117, 106), (362, 354, 106), (367, 106, 117), (112, 353, 358), (112, 107, 353), (368, 19, 107), (368, 107, 112), (115, 181, 19), (115, 19, 368), (355, 359, 181), (355, 181, 115), (113, 108, 359), (113, 359, 355), (363, 182, 108), (363, 108, 113), (114, 109, 182), (114, 182, 363), (116, 110, 109), (116, 109, 114), (356, 360, 110), (356, 110, 116), (364, 111, 360), (364, 360, 356), (357, 361, 111), (357, 111, 364), (354, 362, 361), (354, 361, 357), (367, 365, 366), (367, 117, 365), (358, 117, 354), (358, 365, 117), (368, 112, 358), (115, 113, 355), (115, 363, 113), (115, 114, 363), (115, 116, 114), (115, 356, 116), (115, 364, 356), (115, 357, 364), (115, 354, 357), (115, 358, 354), (115, 368, 358), (383, 234, 119), (383, 119, 370), (118, 369, 29), (118, 384, 369), (383, 118, 234), (384, 118, 383), (119, 237, 370), (120, 385, 237), (371, 120, 237), (370, 237, 385), (376, 29, 369), (376, 372, 29), (380, 378, 372), (380, 372, 376), (387, 373, 378), (387, 378, 380), (377, 30, 373), (377, 373, 387), (124, 31, 30), (124, 30, 377), (125, 379, 31), (125, 31, 124), (381, 374, 379), (381, 379, 125), (126, 375, 374), (126, 374, 381), (123, 121, 375), (123, 375, 126), (382, 229, 121), (382, 121, 123), (386, 122, 229), (386, 229, 382), (120, 371, 122), (120, 122, 386), (370, 384, 383), (370, 385, 384), (369, 380, 376), (369, 387, 380), (369, 377, 387), (369, 124, 377), (369, 125, 124), (369, 381, 125), (369, 126, 381), (369, 123, 126), (369, 382, 123), (369, 386, 382), (369, 120, 386), (384, 385, 120), (384, 120, 369), (388, 127, 238), (388, 238, 235), (236, 395, 33), (236, 128, 395), (127, 236, 238), (128, 236, 127), (235, 197, 388), (399, 396, 197), (32, 399, 197), (388, 197, 396), (389, 33, 395), (389, 34, 33), (390, 35, 34), (390, 34, 389), (129, 36, 35), (129, 35, 390), (392, 37, 36), (392, 36, 129), (393, 38, 37), (393, 37, 392), (130, 39, 38), (130, 38, 393), (131, 40, 39), (131, 39, 130), (394, 41, 40), (394, 40, 131), (391, 42, 41), (391, 41, 394), (397, 43, 42), (397, 42, 391), (398, 44, 43), (398, 43, 397), (399, 32, 44), (399, 44, 398), (388, 128, 127), (388, 396, 128), (399, 389, 395), (399, 390, 389), (399, 129, 390), (399, 392, 129), (399, 393, 392), (399, 130, 393), (399, 131, 130), (399, 394, 131), (399, 391, 394), (399, 397, 391), (396, 395, 128), (396, 399, 395), (16, 400, 177), (16, 401, 400), (180, 136, 402), (180, 409, 136), (400, 180, 177), (409, 180, 400), (16, 176, 401), (138, 137, 176), (134, 138, 176), (401, 176, 137), (139, 402, 136), (139, 406, 402), (408, 213, 406), (408, 406, 139), (405, 132, 213), (405, 213, 408), (140, 133, 132), (140, 132, 405), (411, 214, 133), (411, 133, 140), (135, 178, 214), (135, 214, 411), (412, 403, 178), (412, 178, 135), (413, 215, 403), (413, 403, 412), (410, 179, 215), (410, 215, 413), (414, 404, 179), (414, 179, 410), (415, 407, 404), (415, 404, 414), (138, 134, 407), (138, 407, 415), (401, 409, 400), (401, 137, 409), (138, 136, 409), (138, 409, 137), (410, 139, 136), (410, 408, 139), (410, 405, 408), (410, 140, 405), (410, 411, 140), (410, 135, 411), (410, 412, 135), (410, 413, 412), (410, 415, 414), (410, 138, 415), (410, 136, 138), (148, 245, 416), (148, 421, 245), (49, 424, 45), (49, 422, 424), (421, 49, 245), (422, 49, 421), (416, 247, 148), (420, 417, 247), (146, 420, 247), (148, 247, 417), (149, 10, 425), (149, 141, 10), (418, 142, 141), (418, 141, 149), (147, 143, 142), (147, 142, 418), (419, 144, 143), (419, 143, 147), (150, 145, 144), (150, 144, 419), (420, 146, 145), (420, 145, 150), (148, 422, 421), (148, 417, 422), (420, 149, 425), (420, 418, 149), (420, 147, 418), (420, 419, 147), (420, 150, 419), (420, 11, 424), (420, 270, 11), (420, 426, 270), (420, 423, 426), (420, 151, 423), (420, 425, 151), (417, 424, 422), (417, 420, 424), (428, 429, 431), (428, 427, 429), (152, 155, 430), (152, 153, 155), (427, 152, 429), (153, 152, 427), (431, 50, 428), (443, 442, 50), (51, 443, 50), (428, 50, 442), (435, 438, 154), (435, 432, 438), (441, 439, 432), (441, 432, 435), (436, 440, 439), (436, 439, 441), (437, 433, 440), (437, 440, 436), (444, 434, 433), (444, 433, 437), (443, 51, 434), (443, 434, 444), (428, 153, 427), (428, 442, 153), (443, 435, 154), (443, 441, 435), (443, 436, 441), (443, 437, 436), (443, 444, 437), (443, 445, 155), (443, 448, 446), (443, 269, 448), (443, 447, 269), (443, 154, 447), (442, 155, 153), (442, 443, 155), (455, 156, 157), (455, 449, 156), (246, 460, 262), (246, 456, 460), (449, 246, 156), (456, 246, 449), (157, 248, 455), (159, 450, 248), (198, 159, 248), (455, 248, 450), (161, 261, 461), (161, 158, 261), (453, 52, 158), (453, 158, 161), (160, 451, 52), (160, 52, 453), (162, 199, 451), (162, 451, 160), (454, 452, 199), (454, 199, 162), (159, 198, 452), (159, 452, 454), (455, 456, 449), (455, 450, 456), (159, 161, 461), (159, 453, 161), (159, 160, 453), (159, 162, 160), (159, 454, 162), (159, 457, 460), (159, 458, 457), (159, 462, 458), (159, 263, 462), (159, 459, 263), (159, 461, 459), (450, 460, 456), (450, 159, 460), (163, 463, 249), (163, 165, 463), (464, 164, 203), (464, 465, 164), (165, 464, 463), (465, 464, 165), (249, 200, 163), (166, 472, 200), (469, 166, 200), (163, 200, 472), (473, 258, 2), (473, 201, 258), (167, 466, 201), (167, 201, 473), (168, 467, 466), (168, 466, 167), (470, 467, 168), (471, 202, 468), (166, 469, 202), (166, 202, 471), (163, 465, 165), (163, 472, 465), (166, 473, 2), (166, 167, 473), (166, 168, 167), (166, 470, 168), (166, 471, 470), (166, 3, 164), (166, 4, 3), (166, 5, 4), (166, 259, 5), (166, 6, 259), (166, 2, 6), (472, 164, 465), (472, 166, 164), (477, 475, 476), (477, 474, 475), (211, 255, 212), (211, 482, 255), (474, 211, 475), (482, 211, 474), (476, 17, 477), (172, 478, 17), (171, 172, 17), (477, 17, 478), (483, 54, 169), (483, 479, 54), (173, 206, 479), (173, 479, 483), (481, 480, 206), (481, 206, 173), (485, 170, 480), (485, 480, 481), (174, 207, 170), (174, 170, 485), (172, 171, 207), (172, 207, 174), (477, 482, 474), (477, 478, 482), (172, 483, 169), (172, 173, 483), (172, 481, 173), (172, 485, 481), (172, 174, 485), (172, 0, 255), (172, 1, 0), (172, 486, 1), (172, 487, 486), (172, 484, 487), (172, 169, 484), (478, 255, 482), (478, 172, 255), (208, 491, 209), (208, 488, 491), (210, 488, 208), (210, 175, 488), (489, 175, 210), (489, 490, 175), (209, 490, 489), (209, 491, 490), (491, 488, 175), (491, 175, 490), (193, 194, 210), (192, 193, 210), (208, 192, 210), (229, 224, 225), (279, 275, 274), (397, 399, 398), (443, 446, 445), (467, 470, 468), (470, 471, 468), (492, 493, 495, 494), (494, 495, 497, 496), (496, 497, 499, 498), (498, 499, 501, 500), (500, 501, 503, 502), (502, 503, 505, 504), (504, 505, 507, 506), (506, 507, 509, 508), (508, 509, 511, 510), (510, 511, 513, 512), (512, 513, 515, 514), (514, 515, 517, 516), (516, 517, 519, 518), (518, 519, 521, 520), (520, 521, 523, 522), (522, 523, 525, 524), (524, 525, 527, 526), (526, 527, 529, 528), (528, 529, 531, 530), (530, 531, 533, 532), (532, 533, 535, 534), (534, 535, 537, 536), (536, 537, 539, 538), (538, 539, 541, 540), (540, 541, 543, 542), (542, 543, 545, 544), (544, 545, 547, 546), (546, 547, 549, 548), (548, 549, 551, 550), (550, 551, 553, 552), (495, 493, 555, 553, 551, 549, 547, 545, 543, 541, 539, 537, 535, 533, 531, 529, 527, 525, 523, 521, 519, 517, 515, 513, 511, 509, 507, 505, 503, 501, 499, 497), (552, 553, 555, 554), (554, 555, 493, 492), (492, 494, 496, 498, 500, 502, 504, 506, 508, 510, 512, 514, 516, 518, 520, 522, 524, 526, 528, 530, 532, 534, 536, 538, 540, 542, 544, 546, 548, 550, 552, 554)])
me_shape_9_indexedfaceset_017.polygons.foreach_set('material_index', [0, 0, 0, 0, 0, 0, 0, 0, 0, 0, 1, 1, 1, 1, 1, 1, 1, 1, 1, 1, 1, 1, 1, 1, 1, 1, 1, 1, 1, 1, 1, 1, 1, 1, 1, 1, 1, 1, 1, 1, 1, 1, 1, 1, 1, 1, 1, 1, 1, 1, 1, 1, 1, 1, 1, 1, 1, 1, 1, 1, 1, 1, 1, 1, 1, 1, 1, 1, 1, 1, 0, 0, 0, 0, 0, 0, 0, 0, 0, 0, 0, 0, 0, 0, 0, 0, 0, 0, 0, 0, 0, 0, 0, 0, 0, 0, 0, 0, 0, 0, 0, 0, 0, 0, 0, 0, 0, 0, 0, 0, 0, 0, 0, 0, 0, 0, 0, 0, 0, 0, 0, 0, 0, 0, 0, 0, 0, 0, 0, 0, 0, 0, 0, 0, 0, 0, 0, 0, 0, 0, 0, 0, 0, 0, 0, 0, 0, 0, 0, 0, 0, 0, 0, 0, 0, 0, 0, 0, 0, 0, 0, 0, 0, 0, 0, 0, 0, 0, 0, 0, 0, 0, 0, 0, 0, 0, 0, 0, 0, 0, 0, 0, 0, 0, 0, 0, 0, 0, 0, 0, 0, 0, 0, 0, 0, 0, 0, 0, 0, 0, 0, 0, 0, 0, 0, 0, 0, 0, 0, 0, 0, 0, 0, 0, 0, 0, 0, 0, 0, 0, 0, 0, 0, 0, 0, 0, 0, 0, 0, 0, 0, 0, 0, 0, 0, 0, 0, 0, 0, 0, 0, 0, 0, 0, 0, 0, 0, 0, 0, 0, 0, 0, 0, 0, 0, 0, 0, 0, 0, 0, 0, 0, 0, 0, 0, 0, 0, 0, 0, 0, 0, 0, 0, 0, 0, 0, 0, 0, 0, 0, 0, 0, 0, 0, 0, 0, 0, 0, 0, 0, 0, 0, 0, 0, 0, 0, 0, 0, 0, 0, 0, 0, 0, 0, 0, 0, 0, 0, 0, 0, 0, 0, 0, 0, 0, 0, 0, 0, 0, 0, 0, 0, 0, 0, 0, 0, 0, 0, 0, 0, 0, 0, 0, 0, 0, 0, 0, 0, 0, 0, 1, 1, 1, 1, 1, 1, 1, 1, 1, 1, 1, 1, 1, 1, 1, 1, 1, 1, 1, 1, 1, 1, 1, 1, 1, 1, 1, 1, 1, 1, 1, 1, 1, 1, 1, 1, 1, 1, 1, 1, 1, 1, 1, 1, 1, 1, 1, 1, 1, 1, 1, 1, 1, 1, 1, 1, 1, 1, 1, 1, 1, 1, 1, 1, 1, 1, 1, 1, 1, 1, 1, 1, 1, 1, 1, 1, 1, 1, 1, 1, 1, 1, 1, 1, 1, 1, 1, 1, 1, 1, 1, 1, 1, 1, 1, 1, 1, 1, 1, 1, 1, 1, 1, 1, 1, 1, 1, 1, 1, 1, 1, 1, 1, 1, 1, 1, 1, 1, 1, 1, 1, 1, 1, 1, 1, 1, 1, 1, 1, 1, 1, 1, 1, 1, 1, 1, 1, 1, 1, 1, 1, 1, 1, 1, 1, 1, 1, 1, 1, 1, 1, 1, 1, 1, 1, 1, 1, 1, 1, 1, 1, 1, 1, 1, 1, 1, 1, 1, 1, 1, 1, 1, 1, 1, 1, 1, 1, 1, 1, 1, 1, 1, 1, 1, 1, 1, 1, 1, 1, 1, 1, 1, 1, 1, 1, 1, 1, 1, 1, 1, 1, 1, 1, 1, 1, 1, 1, 1, 1, 1, 1, 1, 1, 1, 1, 1, 1, 1, 1, 1, 1, 1, 1, 1, 1, 1, 1, 1, 1, 1, 1, 1, 1, 1, 1, 1, 1, 1, 1, 1, 1, 1, 1, 1, 1, 1, 1, 1, 1, 1, 1, 1, 1, 1, 1, 1, 1, 1, 1, 1, 1, 1, 1, 1, 1, 1, 1, 1, 1, 1, 1, 1, 1, 1, 1, 1, 1, 1, 1, 1, 1, 1, 1, 1, 1, 1, 1, 1, 1, 1, 1, 1, 1, 1, 1, 1, 1, 1, 1, 1, 1, 1, 1, 1, 1, 1, 1, 1, 1, 1, 1, 1, 1, 1, 1, 1, 1, 1, 1, 1, 1, 1, 1, 1, 1, 1, 1, 1, 1, 1, 1, 1, 1, 1, 1, 1, 1, 1, 1, 1, 1, 1, 1, 1, 1, 1, 1, 1, 1, 1, 1, 1, 1, 1, 1, 1, 1, 1, 1, 1, 1, 1, 1, 1, 1, 1, 1, 1, 1, 1, 1, 1, 1, 1, 1, 1, 1, 1, 1, 1, 1, 1, 1, 1, 1, 1, 1, 1, 1, 1, 1, 1, 1, 1, 1, 1, 1, 1, 1, 1, 1, 1, 1, 1, 1, 1, 1, 1, 1, 1, 1, 1, 1, 1, 1, 1, 1, 1, 1, 1, 1, 1, 1, 1, 1, 1, 1, 1, 1, 1, 1, 1, 1, 1, 1, 1, 1, 1, 1, 1, 1, 1, 1, 1, 1, 1, 1, 1, 1, 1, 1, 1, 1, 1, 1, 1, 1, 1, 1, 1, 1, 1, 1, 1, 1, 1, 1, 1, 1, 1, 1, 1, 1, 1, 1, 1, 1, 1, 1, 1, 1, 1, 1, 1, 1, 1, 1, 1, 1, 1, 1, 1, 1, 1, 1, 1, 1, 1, 1, 1, 1, 1, 1, 1, 1, 1, 1, 1, 1, 1, 1, 1, 1, 1, 1, 1, 1, 1, 1, 1, 1, 1, 1, 1, 1, 1, 1, 1, 1, 1, 1, 1, 1, 1, 1, 1, 1, 1, 1, 1, 1, 1, 1, 1, 1, 1, 1, 1, 1, 1, 1, 1, 1, 1, 1, 1, 1, 1, 1, 1, 1, 1, 1, 1, 1, 1, 1, 1, 1, 1, 1, 1, 1, 1, 1, 1, 1, 1, 1, 1, 1, 1, 1, 1, 1, 1, 1, 1, 1, 1, 1, 1, 1, 1, 1, 1, 1, 1, 1, 1, 1, 1, 1, 1, 1, 1, 1, 1, 1, 1, 1, 1, 1, 1, 1, 1, 1, 1, 1, 1, 1, 1, 1, 1, 1, 1, 1, 1, 1, 1, 1, 0, 0, 0, 0, 2, 2, 1, 2, 2, 2, 2, 2, 2, 2, 2, 2, 2, 2, 2, 2, 2, 2, 2, 2, 2, 2, 2, 2, 2, 2, 2, 2, 2, 2, 2, 2, 2, 2, 2, 2, 2, 2, 2])
_uv = me_shape_9_indexedfaceset_017.uv_layers.new(name='UVMap')
_uv.uv.foreach_set('vector', [0.5666, 0.6249, 0.7831, 0.9164, 0.5, 0.9164, 0.5666, 0.6249, 0.5, 0.9164, 0.5, 0.6249, 0.5666, 0.5416, 0.7831, 0.9164, 0.5666, 0.6249, 0.5666, 0.4584, 0.5666, 0.5416, 0.5, 0.5416, 0.5666, 0.4584, 0.5, 0.5416, 0.5, 0.4584, 0.5, 0.08361, 0.5666, 0.3751, 0.5, 0.3751, 0.7831, 0.08361, 0.5666, 0.4584, 0.5666, 0.3751, 0.7831, 0.08361, 0.5666, 0.3751, 0.5, 0.08361, 0.7831, 0.08361, 0.7831, 0.9164, 0.5666, 0.5416, 0.7831, 0.08361, 0.5666, 0.5416, 0.5666, 0.4584, 0.4933, 0.1857, 0.5, 0.1857, 0.5, 0.1749, 0.4933, 0.1857, 0.5, 0.1749, 0.4933, 0.1749, 0.4933, 0.1957, 0.5, 0.1957, 0.5, 0.1857, 0.4933, 0.1957, 0.5, 0.1857, 0.4933, 0.1857, 0.4933, 0.2043, 0.5, 0.2043, 0.5, 0.1957, 0.4933, 0.2043, 0.5, 0.1957, 0.4933, 0.1957, 0.8539, 0.4933, 0.8539, 0.5, 0.8626, 0.5, 0.8539, 0.4933, 0.8626, 0.5, 0.8626, 0.4933, 0.8439, 0.4933, 0.8439, 0.5, 0.8539, 0.5, 0.8439, 0.4933, 0.8539, 0.5, 0.8539, 0.4933, 0.8331, 0.4933, 0.8331, 0.5, 0.8439, 0.5, 0.8331, 0.4933, 0.8439, 0.5, 0.8439, 0.4933, 0.4933, 0.1857, 0.5, 0.1857, 0.5, 0.1749, 0.4933, 0.1857, 0.5, 0.1749, 0.4933, 0.1749, 0.4933, 0.1957, 0.5, 0.1957, 0.5, 0.1857, 0.4933, 0.1957, 0.5, 0.1857, 0.4933, 0.1857, 0.4933, 0.2043, 0.5, 0.2043, 0.5, 0.1957, 0.4933, 0.2043, 0.5, 0.1957, 0.4933, 0.1957, 0.6874, 0.4933, 0.6874, 0.5, 0.696, 0.5, 0.6874, 0.4933, 0.696, 0.5, 0.696, 0.4933, 0.6773, 0.4933, 0.6773, 0.5, 0.6874, 0.5, 0.6773, 0.4933, 0.6874, 0.5, 0.6874, 0.4933, 0.6666, 0.4933, 0.6666, 0.5, 0.6773, 0.5, 0.6666, 0.4933, 0.6773, 0.5, 0.6773, 0.4933, 0.4933, 0.1857, 0.5, 0.1857, 0.5, 0.1749, 0.4933, 0.1857, 0.5, 0.1749, 0.4933, 0.1749, 0.4933, 0.1957, 0.5, 0.1957, 0.5, 0.1857, 0.4933, 0.1957, 0.5, 0.1857, 0.4933, 0.1857, 0.4933, 0.2043, 0.5, 0.2043, 0.5, 0.1957, 0.4933, 0.2043, 0.5, 0.1957, 0.4933, 0.1957, 0.5208, 0.4933, 0.5208, 0.5, 0.5294, 0.5, 0.5208, 0.4933, 0.5294, 0.5, 0.5294, 0.4933, 0.5108, 0.4933, 0.5108, 0.5, 0.5208, 0.5, 0.5108, 0.4933, 0.5208, 0.5, 0.5208, 0.4933, 0.5, 0.4933, 0.5, 0.5, 0.5108, 0.5, 0.5, 0.4933, 0.5108, 0.5, 0.5108, 0.4933, 0.4933, 0.1857, 0.5, 0.1857, 0.5, 0.1749, 0.4933, 0.1857, 0.5, 0.1749, 0.4933, 0.1749, 0.4933, 0.1957, 0.5, 0.1957, 0.5, 0.1857, 0.4933, 0.1957, 0.5, 0.1857, 0.4933, 0.1857, 0.4933, 0.2043, 0.5, 0.2043, 0.5, 0.1957, 0.4933, 0.2043, 0.5, 0.1957, 0.4933, 0.1957, 0.3543, 0.4933, 0.3543, 0.5, 0.3629, 0.5, 0.3543, 0.4933, 0.3629, 0.5, 0.3629, 0.4933, 0.3442, 0.4933, 0.3442, 0.5, 0.3543, 0.5, 0.3442, 0.4933, 0.3543, 0.5, 0.3543, 0.4933, 0.3334, 0.4933, 0.3334, 0.5, 0.3442, 0.5, 0.3334, 0.4933, 0.3442, 0.5, 0.3442, 0.4933, 0.4933, 0.1857, 0.5, 0.1857, 0.5, 0.1749, 0.4933, 0.1857, 0.5, 0.1749, 0.4933, 0.1749, 0.4933, 0.1957, 0.5, 0.1957, 0.5, 0.1857, 0.4933, 0.1957, 0.5, 0.1857, 0.4933, 0.1857, 0.4933, 0.2043, 0.5, 0.2043, 0.5, 0.1957, 0.4933, 0.2043, 0.5, 0.1957, 0.4933, 0.1957, 0.1877, 0.4933, 0.1877, 0.5, 0.1963, 0.5, 0.1877, 0.4933, 0.1963, 0.5, 0.1963, 0.4933, 0.1777, 0.4933, 0.1777, 0.5, 0.1877, 0.5, 0.1777, 0.4933, 0.1877, 0.5, 0.1877, 0.4933, 0.1669, 0.4933, 0.1669, 0.5, 0.1777, 0.5, 0.1669, 0.4933, 0.1777, 0.5, 0.1777, 0.4933, 0.8748, 0.5666, 0.9997, 0.5, 0.8748, 0.5, 0.9997, 0.7831, 0.8748, 0.5666, 0.7915, 0.5666, 0.9997, 0.7831, 0.9997, 0.5, 0.8748, 0.5666, 0.7082, 0.5666, 0.7915, 0.5666, 0.7915, 0.5, 0.7082, 0.5666, 0.7915, 0.5, 0.7082, 0.5, 0.7082, 0.5666, 0.9997, 0.7831, 0.7915, 0.5666, 0.6249, 0.5666, 0.9997, 0.7831, 0.7082, 0.5666, 0.5416, 0.5666, 0.6249, 0.5666, 0.6249, 0.5, 0.5416, 0.5666, 0.6249, 0.5, 0.5416, 0.5, 0.5416, 0.5666, 0.9997, 0.7831, 0.6249, 0.5666, 0.3751, 0.5666, 0.4584, 0.5666, 0.4584, 0.5, 0.3751, 0.5666, 0.4584, 0.5, 0.3751, 0.5, 0.2085, 0.5666, 0.2918, 0.5666, 0.2918, 0.5, 0.2085, 0.5666, 0.2918, 0.5, 0.2085, 0.5, 0.0003332, 0.5, 0.1252, 0.5666, 0.1252, 0.5, 0.0003332, 0.7831, 0.3751, 0.5666, 0.2918, 0.5666, 0.0003332, 0.7831, 0.2085, 0.5666, 0.1252, 0.5666, 0.0003332, 0.7831, 0.4584, 0.5666, 0.3751, 0.5666, 0.0003332, 0.7831, 0.2918, 0.5666, 0.2085, 0.5666, 0.0003332, 0.7831, 0.1252, 0.5666, 0.0003332, 0.5, 0.0003332, 0.7831, 0.9997, 0.7831, 0.5416, 0.5666, 0.0003332, 0.7831, 0.5416, 0.5666, 0.4584, 0.5666, 0.5666, 0.3751, 0.7831, 0.08361, 0.5, 0.08361, 0.5666, 0.3751, 0.5, 0.08361, 0.5, 0.3751, 0.5666, 0.4584, 0.7831, 0.08361, 0.5666, 0.3751, 0.5666, 0.5416, 0.5666, 0.4584, 0.5, 0.4584, 0.5666, 0.5416, 0.5, 0.4584, 0.5, 0.5416, 0.5, 0.9164, 0.5666, 0.6249, 0.5, 0.6249, 0.7831, 0.9164, 0.5666, 0.5416, 0.5666, 0.6249, 0.7831, 0.9164, 0.5666, 0.6249, 0.5, 0.9164, 0.7831, 0.9164, 0.7831, 0.08361, 0.5666, 0.4584, 0.7831, 0.9164, 0.5666, 0.4584, 0.5666, 0.5416, 0.1252, 0.5666, 0.000333, 0.5, 0.1252, 0.5, 0.000333, 0.7831, 0.1252, 0.5666, 0.2085, 0.5666, 0.000333, 0.7831, 0.000333, 0.5, 0.1252, 0.5666, 0.2918, 0.5666, 0.2085, 0.5666, 0.2085, 0.5, 0.2918, 0.5666, 0.2085, 0.5, 0.2918, 0.5, 0.2918, 0.5666, 0.000333, 0.7831, 0.2085, 0.5666, 0.3751, 0.5666, 0.000333, 0.7831, 0.2918, 0.5666, 0.4584, 0.5666, 0.3751, 0.5666, 0.3751, 0.5, 0.4584, 0.5666, 0.3751, 0.5, 0.4584, 0.5, 0.4584, 0.5666, 0.000333, 0.7831, 0.3751, 0.5666, 0.6249, 0.5666, 0.5416, 0.5666, 0.5416, 0.5, 0.6249, 0.5666, 0.5416, 0.5, 0.6249, 0.5, 0.7915, 0.5666, 0.7082, 0.5666, 0.7082, 0.5, 0.7915, 0.5666, 0.7082, 0.5, 0.7915, 0.5, 0.9997, 0.5, 0.8748, 0.5666, 0.8748, 0.5, 0.9997, 0.7831, 0.6249, 0.5666, 0.7082, 0.5666, 0.9997, 0.7831, 0.7915, 0.5666, 0.8748, 0.5666, 0.9997, 0.7831, 0.5416, 0.5666, 0.6249, 0.5666, 0.9997, 0.7831, 0.7082, 0.5666, 0.7915, 0.5666, 0.9997, 0.7831, 0.8748, 0.5666, 0.9997, 0.5, 0.9997, 0.7831, 0.000333, 0.7831, 0.4584, 0.5666, 0.9997, 0.7831, 0.4584, 0.5666, 0.5416, 0.5666, 0.8748, 0.1749, 0.9997, 0.08361, 0.8748, 0.08361, 0.8733, 0.1857, 0.9997, 0.08361, 0.8748, 0.1749, 0.9997, 0.3751, 0.8733, 0.1857, 0.8692, 0.1957, 0.9997, 0.3751, 0.8692, 0.1957, 0.8626, 0.2043, 0.9997, 0.3751, 0.9997, 0.08361, 0.8733, 0.1857, 0.7082, 0.1749, 0.7915, 0.1749, 0.7915, 0.08361, 0.7082, 0.1749, 0.7915, 0.08361, 0.7082, 0.08361, 0.9084, 0.3751, 0.8626, 0.2043, 0.8539, 0.2109, 0.9084, 0.3751, 0.9997, 0.3751, 0.8626, 0.2043, 0.7068, 0.1857, 0.7929, 0.1857, 0.7915, 0.1749, 0.7068, 0.1857, 0.7915, 0.1749, 0.7082, 0.1749, 0.8976, 0.3765, 0.8539, 0.2109, 0.8439, 0.2151, 0.8976, 0.3765, 0.9084, 0.3751, 0.8539, 0.2109, 0.7026, 0.1957, 0.7971, 0.1957, 0.7929, 0.1857, 0.7026, 0.1957, 0.7929, 0.1857, 0.7068, 0.1857, 0.8876, 0.3807, 0.8439, 0.2151, 0.8331, 0.2165, 0.8876, 0.3807, 0.8976, 0.3765, 0.8439, 0.2151, 0.696, 0.2043, 0.8037, 0.2043, 0.7971, 0.1957, 0.696, 0.2043, 0.7971, 0.1957, 0.7026, 0.1957, 0.7498, 0.3334, 0.8331, 0.2165, 0.8223, 0.2151, 0.7498, 0.3334, 0.8223, 0.2151, 0.8123, 0.2109, 0.7498, 0.3334, 0.8123, 0.2109, 0.8037, 0.2043, 0.7498, 0.3334, 0.8723, 0.4375, 0.8682, 0.4275, 0.7498, 0.3334, 0.8682, 0.4275, 0.8668, 0.4167, 0.7498, 0.3334, 0.8668, 0.4167, 0.8682, 0.4059, 0.7498, 0.3334, 0.8682, 0.4059, 0.8723, 0.3959, 0.7498, 0.3334, 0.8723, 0.3959, 0.879, 0.3873, 0.7498, 0.3334, 0.879, 0.3873, 0.8876, 0.3807, 0.7498, 0.3334, 0.8876, 0.3807, 0.8331, 0.2165, 0.7498, 0.3334, 0.8037, 0.2043, 0.696, 0.2043, 0.7498, 0.3334, 0.6666, 0.2165, 0.6558, 0.2151, 0.7498, 0.3334, 0.6558, 0.2151, 0.6457, 0.2109, 0.7498, 0.3334, 0.696, 0.2043, 0.6874, 0.2109, 0.7498, 0.3334, 0.6874, 0.2109, 0.6773, 0.2151, 0.7498, 0.3334, 0.6773, 0.2151, 0.6666, 0.2165, 0.5416, 0.1749, 0.6249, 0.08361, 0.5416, 0.08361, 0.5416, 0.1749, 0.6249, 0.1749, 0.6249, 0.08361, 0.9084, 0.5416, 0.9997, 0.4584, 0.9084, 0.4584, 0.9084, 0.5416, 0.9997, 0.5416, 0.9997, 0.4584, 0.5402, 0.1857, 0.6263, 0.1857, 0.6249, 0.1749, 0.5402, 0.1857, 0.6249, 0.1749, 0.5416, 0.1749, 0.8976, 0.5431, 0.9084, 0.4584, 0.8976, 0.4569, 0.8976, 0.5431, 0.9084, 0.5416, 0.9084, 0.4584, 0.5361, 0.1957, 0.6263, 0.1857, 0.5402, 0.1857, 0.5361, 0.1957, 0.6305, 0.1957, 0.6263, 0.1857, 0.8876, 0.5472, 0.8976, 0.4569, 0.8876, 0.4528, 0.8876, 0.5472, 0.8976, 0.5431, 0.8976, 0.4569, 0.5294, 0.2043, 0.6305, 0.1957, 0.5361, 0.1957, 0.5294, 0.2043, 0.6371, 0.2043, 0.6305, 0.1957, 0.879, 0.5538, 0.8876, 0.4528, 0.879, 0.4462, 0.879, 0.5538, 0.8876, 0.5472, 0.8876, 0.4528, 0.5208, 0.2109, 0.7498, 0.3334, 0.6457, 0.2109, 0.5208, 0.2109, 0.6371, 0.2043, 0.5294, 0.2043, 0.5208, 0.2109, 0.6457, 0.2109, 0.6371, 0.2043, 0.8723, 0.5625, 0.879, 0.4462, 0.8723, 0.4375, 0.8723, 0.5625, 0.879, 0.5538, 0.879, 0.4462, 0.5108, 0.2151, 0.7498, 0.3334, 0.5208, 0.2109, 0.5, 0.2165, 0.7498, 0.3334, 0.5108, 0.2151, 0.3751, 0.1749, 0.4584, 0.08361, 0.3751, 0.08361, 0.3751, 0.1749, 0.4584, 0.1749, 0.4584, 0.08361, 0.3751, 0.1749, 0.4598, 0.1857, 0.4584, 0.1749, 0.3737, 0.1857, 0.4598, 0.1857, 0.3751, 0.1749, 0.3695, 0.1957, 0.4639, 0.1957, 0.4598, 0.1857, 0.3695, 0.1957, 0.4598, 0.1857, 0.3737, 0.1857, 0.3629, 0.2043, 0.4706, 0.2043, 0.4639, 0.1957, 0.3629, 0.2043, 0.4639, 0.1957, 0.3695, 0.1957, 0.3543, 0.2109, 0.4792, 0.2109, 0.4706, 0.2043, 0.3543, 0.2109, 0.4706, 0.2043, 0.3629, 0.2043, 0.7498, 0.6666, 0.8876, 0.6193, 0.879, 0.6127, 0.7498, 0.6666, 0.879, 0.6127, 0.8723, 0.6041, 0.7498, 0.6666, 0.8723, 0.6041, 0.8682, 0.5941, 0.7498, 0.6666, 0.8682, 0.5941, 0.8668, 0.5833, 0.7498, 0.6666, 0.8668, 0.5833, 0.8682, 0.5725, 0.7498, 0.6666, 0.8723, 0.5625, 0.8723, 0.4375, 0.7498, 0.6666, 0.8682, 0.5725, 0.8723, 0.5625, 0.7498, 0.6666, 0.8723, 0.4375, 0.7498, 0.3334, 0.8626, 0.7957, 0.9997, 0.6249, 0.9084, 0.6249, 0.8539, 0.7891, 0.9084, 0.6249, 0.8976, 0.6235, 0.8539, 0.7891, 0.8626, 0.7957, 0.9084, 0.6249, 0.8692, 0.8043, 0.9997, 0.6249, 0.8626, 0.7957, 0.8439, 0.7849, 0.8976, 0.6235, 0.8876, 0.6193, 0.8439, 0.7849, 0.8539, 0.7891, 0.8976, 0.6235, 0.8733, 0.8143, 0.9997, 0.6249, 0.8692, 0.8043, 0.8733, 0.8143, 0.9997, 0.9164, 0.9997, 0.6249, 0.8331, 0.7835, 0.8439, 0.7849, 0.8876, 0.6193, 0.8331, 0.7835, 0.8876, 0.6193, 0.7498, 0.6666, 0.8748, 0.8251, 0.9997, 0.9164, 0.8733, 0.8143, 0.8223, 0.7849, 0.8331, 0.7835, 0.7498, 0.6666, 0.2085, 0.1749, 0.2918, 0.08361, 0.2085, 0.08361, 0.2085, 0.1749, 0.2918, 0.1749, 0.2918, 0.08361, 0.8123, 0.7891, 0.8223, 0.7849, 0.7498, 0.6666, 0.2071, 0.1857, 0.2932, 0.1857, 0.2918, 0.1749, 0.2071, 0.1857, 0.2918, 0.1749, 0.2085, 0.1749, 0.8037, 0.7957, 0.8123, 0.7891, 0.7498, 0.6666, 0.2029, 0.1957, 0.2932, 0.1857, 0.2071, 0.1857, 0.2029, 0.1957, 0.2974, 0.1957, 0.2932, 0.1857, 0.1963, 0.2043, 0.2974, 0.1957, 0.2029, 0.1957, 0.1963, 0.2043, 0.304, 0.2043, 0.2974, 0.1957, 0.8748, 0.9164, 0.9997, 0.9164, 0.8748, 0.8251, 0.000333, 0.08361, 0.1252, 0.1749, 0.1252, 0.08361, 0.000333, 0.08361, 0.1267, 0.1857, 0.1252, 0.1749, 0.2502, 0.3334, 0.304, 0.2043, 0.1963, 0.2043, 0.2502, 0.3334, 0.1963, 0.2043, 0.1877, 0.2109, 0.2502, 0.3334, 0.1877, 0.2109, 0.1777, 0.2151, 0.2502, 0.3334, 0.1777, 0.2151, 0.1669, 0.2165, 0.2502, 0.3334, 0.3334, 0.2165, 0.3227, 0.2151, 0.2502, 0.3334, 0.3227, 0.2151, 0.3126, 0.2109, 0.2502, 0.3334, 0.3126, 0.2109, 0.304, 0.2043, 0.2502, 0.3334, 0.3543, 0.2109, 0.3442, 0.2151, 0.2502, 0.3334, 0.3442, 0.2151, 0.3334, 0.2165, 0.2502, 0.3334, 0.5, 0.2165, 0.4892, 0.2151, 0.2502, 0.3334, 0.4892, 0.2151, 0.4792, 0.2109, 0.2502, 0.3334, 0.4792, 0.2109, 0.3543, 0.2109, 0.696, 0.7957, 0.8037, 0.7957, 0.7498, 0.6666, 0.6874, 0.7891, 0.696, 0.7957, 0.7498, 0.6666, 0.7026, 0.8043, 0.7971, 0.8043, 0.8037, 0.7957, 0.7026, 0.8043, 0.8037, 0.7957, 0.696, 0.7957, 0.6773, 0.7849, 0.6874, 0.7891, 0.7498, 0.6666, 0.7068, 0.8143, 0.7915, 0.8251, 0.7929, 0.8143, 0.7068, 0.8143, 0.7929, 0.8143, 0.7971, 0.8043, 0.7068, 0.8143, 0.7971, 0.8043, 0.7026, 0.8043, 0.7082, 0.8251, 0.7915, 0.8251, 0.7068, 0.8143, 0.6666, 0.7835, 0.6773, 0.7849, 0.7498, 0.6666, 0.7915, 0.9164, 0.7915, 0.8251, 0.7082, 0.8251, 0.6558, 0.7849, 0.6666, 0.7835, 0.7498, 0.6666, 0.6457, 0.7891, 0.6558, 0.7849, 0.7498, 0.6666, 0.7082, 0.9164, 0.7915, 0.9164, 0.7082, 0.8251, 0.5294, 0.7957, 0.6371, 0.7957, 0.6457, 0.7891, 0.1124, 0.3807, 0.2502, 0.3334, 0.1669, 0.2165, 0.1124, 0.3807, 0.1669, 0.2165, 0.1561, 0.2151, 0.1124, 0.3807, 0.121, 0.3873, 0.2502, 0.3334, 0.1277, 0.3959, 0.2502, 0.3334, 0.121, 0.3873, 0.5208, 0.7891, 0.5294, 0.7957, 0.6457, 0.7891, 0.5208, 0.7891, 0.6457, 0.7891, 0.7498, 0.6666, 0.5361, 0.8043, 0.6305, 0.8043, 0.6371, 0.7957, 0.5361, 0.8043, 0.6371, 0.7957, 0.5294, 0.7957, 0.1024, 0.3765, 0.1561, 0.2151, 0.1461, 0.2109, 0.1024, 0.3765, 0.1124, 0.3807, 0.1561, 0.2151, 0.1318, 0.4059, 0.2502, 0.3334, 0.1277, 0.3959, 0.5402, 0.8143, 0.6249, 0.8251, 0.6263, 0.8143, 0.5402, 0.8143, 0.6263, 0.8143, 0.6305, 0.8043, 0.5402, 0.8143, 0.6305, 0.8043, 0.5361, 0.8043, 0.1332, 0.4167, 0.2502, 0.3334, 0.1318, 0.4059, 0.09161, 0.3751, 0.1024, 0.3765, 0.1461, 0.2109, 0.09161, 0.3751, 0.1461, 0.2109, 0.1374, 0.2043, 0.5416, 0.8251, 0.6249, 0.8251, 0.5402, 0.8143, 0.1318, 0.4275, 0.2502, 0.3334, 0.1332, 0.4167, 0.1277, 0.4375, 0.2502, 0.3334, 0.1318, 0.4275, 0.5416, 0.9164, 0.6249, 0.8251, 0.5416, 0.8251, 0.5416, 0.9164, 0.6249, 0.9164, 0.6249, 0.8251, 0.0003331, 0.3751, 0.1374, 0.2043, 0.1308, 0.1957, 0.0003331, 0.3751, 0.1308, 0.1957, 0.1267, 0.1857, 0.0003331, 0.3751, 0.09161, 0.3751, 0.1374, 0.2043, 0.0003331, 0.3751, 0.1267, 0.1857, 0.000333, 0.08361, 0.2502, 0.6666, 0.4792, 0.7891, 0.4892, 0.7849, 0.2502, 0.6666, 0.4892, 0.7849, 0.5, 0.7835, 0.3629, 0.7957, 0.4706, 0.7957, 0.4792, 0.7891, 0.1124, 0.5472, 0.121, 0.4462, 0.1124, 0.4528, 0.1124, 0.5472, 0.1124, 0.4528, 0.1024, 0.4569, 0.1124, 0.5472, 0.121, 0.5538, 0.121, 0.4462, 0.1277, 0.5625, 0.2502, 0.6666, 0.2502, 0.3334, 0.1277, 0.5625, 0.1277, 0.4375, 0.121, 0.4462, 0.1277, 0.5625, 0.2502, 0.3334, 0.1277, 0.4375, 0.1277, 0.5625, 0.121, 0.4462, 0.121, 0.5538, 0.3543, 0.7891, 0.3629, 0.7957, 0.4792, 0.7891, 0.3543, 0.7891, 0.4792, 0.7891, 0.2502, 0.6666, 0.3695, 0.8043, 0.4706, 0.7957, 0.3629, 0.7957, 0.3695, 0.8043, 0.4639, 0.8043, 0.4706, 0.7957, 0.1024, 0.5431, 0.1124, 0.5472, 0.1024, 0.4569, 0.1318, 0.5725, 0.2502, 0.6666, 0.1277, 0.5625, 0.3442, 0.7849, 0.3543, 0.7891, 0.2502, 0.6666, 0.3737, 0.8143, 0.4584, 0.8251, 0.4598, 0.8143, 0.3737, 0.8143, 0.4598, 0.8143, 0.4639, 0.8043, 0.3737, 0.8143, 0.4639, 0.8043, 0.3695, 0.8043, 0.09161, 0.5416, 0.1024, 0.4569, 0.09161, 0.4584, 0.09161, 0.5416, 0.1024, 0.5431, 0.1024, 0.4569, 0.1332, 0.5833, 0.2502, 0.6666, 0.1318, 0.5725, 0.3751, 0.8251, 0.4584, 0.8251, 0.3737, 0.8143, 0.3334, 0.7835, 0.3442, 0.7849, 0.2502, 0.6666, 0.1318, 0.5941, 0.2502, 0.6666, 0.1332, 0.5833, 0.3227, 0.7849, 0.3334, 0.7835, 0.2502, 0.6666, 0.1277, 0.6041, 0.2502, 0.6666, 0.1318, 0.5941, 0.3126, 0.7891, 0.3227, 0.7849, 0.2502, 0.6666, 0.121, 0.6127, 0.2502, 0.6666, 0.1277, 0.6041, 0.304, 0.7957, 0.3126, 0.7891, 0.2502, 0.6666, 0.1124, 0.6193, 0.2502, 0.6666, 0.121, 0.6127, 0.3751, 0.9164, 0.4584, 0.8251, 0.3751, 0.8251, 0.3751, 0.9164, 0.4584, 0.9164, 0.4584, 0.8251, 0.0003331, 0.5416, 0.09161, 0.4584, 0.0003331, 0.4584, 0.0003331, 0.5416, 0.09161, 0.5416, 0.09161, 0.4584, 0.1963, 0.7957, 0.304, 0.7957, 0.2502, 0.6666, 0.1963, 0.7957, 0.2974, 0.8043, 0.304, 0.7957, 0.1877, 0.7891, 0.1963, 0.7957, 0.2502, 0.6666, 0.2029, 0.8043, 0.2974, 0.8043, 0.1963, 0.7957, 0.2029, 0.8043, 0.2932, 0.8143, 0.2974, 0.8043, 0.1777, 0.7849, 0.1877, 0.7891, 0.2502, 0.6666, 0.2071, 0.8143, 0.2932, 0.8143, 0.2029, 0.8043, 0.2085, 0.8251, 0.2932, 0.8143, 0.2071, 0.8143, 0.2085, 0.8251, 0.2918, 0.8251, 0.2932, 0.8143, 0.1669, 0.7835, 0.2502, 0.6666, 0.1124, 0.6193, 0.1669, 0.7835, 0.1777, 0.7849, 0.2502, 0.6666, 0.1561, 0.7849, 0.1124, 0.6193, 0.1024, 0.6235, 0.1461, 0.7891, 0.1561, 0.7849, 0.1024, 0.6235, 0.1461, 0.7891, 0.1024, 0.6235, 0.09161, 0.6249, 0.1374, 0.7957, 0.09161, 0.6249, 0.0003331, 0.6249, 0.1374, 0.7957, 0.1461, 0.7891, 0.09161, 0.6249, 0.1308, 0.8043, 0.1374, 0.7957, 0.0003331, 0.6249, 0.1267, 0.8143, 0.1308, 0.8043, 0.0003331, 0.6249, 0.2085, 0.9164, 0.2918, 0.8251, 0.2085, 0.8251, 0.2085, 0.9164, 0.2918, 0.9164, 0.2918, 0.8251, 0.0003332, 0.9164, 0.1252, 0.9164, 0.1252, 0.8251, 0.0003332, 0.9164, 0.1267, 0.8143, 0.0003331, 0.6249, 0.0003332, 0.9164, 0.1252, 0.8251, 0.1267, 0.8143, 0.7498, 0.3334, 0.5, 0.2165, 0.2502, 0.3334, 0.000333, 0.08361, 0.9997, 0.08361, 0.0003332, 0.9164, 0.9997, 0.9164, 0.0003332, 0.9164, 0.9997, 0.08361, 0.7915, 0.9167, 0.7915, 0.9164, 0.8748, 0.9164, 0.7915, 0.9167, 0.8748, 0.9164, 0.8748, 0.9167, 0.5, 0.9164, 0.4933, 0.8251, 0.5, 0.8251, 0.5, 0.9164, 0.4933, 0.9167, 0.4933, 0.8251, 0.5666, 0.9167, 0.5, 0.9164, 0.5666, 0.9164, 0.4933, 0.9167, 0.5, 0.9164, 0.5666, 0.9167, 0.5666, 0.9164, 0.5, 0.9164, 0.5666, 0.9167, 0.4933, 0.8251, 0.4933, 0.9167, 0.5, 0.9164, 0.5, 0.8251, 0.4933, 0.8251, 0.5, 0.9164, 0.5666, 0.9167, 0.5, 0.9164, 0.4933, 0.9167, 0.4933, 0.8143, 0.5, 0.8251, 0.4933, 0.8251, 0.4933, 0.8143, 0.5, 0.8143, 0.5, 0.8251, 0.4933, 0.8043, 0.5, 0.8043, 0.5, 0.8143, 0.4933, 0.8043, 0.5, 0.8143, 0.4933, 0.8143, 0.4933, 0.7957, 0.5, 0.7957, 0.5, 0.8043, 0.4933, 0.7957, 0.5, 0.8043, 0.4933, 0.8043, 0.8123, 0.4933, 0.8123, 0.5, 0.8037, 0.5, 0.8123, 0.4933, 0.8037, 0.5, 0.8037, 0.4933, 0.8223, 0.4933, 0.8123, 0.5, 0.8123, 0.4933, 0.8331, 0.4933, 0.8331, 0.5, 0.8223, 0.5, 0.8331, 0.4933, 0.8223, 0.5, 0.8223, 0.4933, 0.8439, 0.4933, 0.8439, 0.5, 0.8331, 0.5, 0.8439, 0.4933, 0.8331, 0.5, 0.8331, 0.4933, 0.8539, 0.4933, 0.8539, 0.5, 0.8439, 0.5, 0.8539, 0.4933, 0.8439, 0.5, 0.8439, 0.4933, 0.8626, 0.4933, 0.8626, 0.5, 0.8539, 0.5, 0.8626, 0.4933, 0.8539, 0.5, 0.8539, 0.4933, 0.4933, 0.8043, 0.5, 0.8043, 0.5, 0.7957, 0.4933, 0.8043, 0.5, 0.7957, 0.4933, 0.7957, 0.4933, 0.8143, 0.5, 0.8143, 0.5, 0.8043, 0.4933, 0.8143, 0.5, 0.8043, 0.4933, 0.8043, 0.4933, 0.8251, 0.5, 0.8251, 0.5, 0.8143, 0.4933, 0.8251, 0.5, 0.8143, 0.4933, 0.8143, 0.8748, 0.5666, 0.7915, 0.4933, 0.7915, 0.5666, 0.8748, 0.5666, 0.8748, 0.4933, 0.7915, 0.4933, 0.7915, 0.8251, 0.7971, 0.8043, 0.7929, 0.8143, 0.7915, 0.8251, 0.8037, 0.7957, 0.7971, 0.8043, 0.7915, 0.8251, 0.8123, 0.7891, 0.8037, 0.7957, 0.7915, 0.8251, 0.8223, 0.7849, 0.8123, 0.7891, 0.7915, 0.8251, 0.8331, 0.7835, 0.8223, 0.7849, 0.7915, 0.8251, 0.8439, 0.7849, 0.8331, 0.7835, 0.7915, 0.8251, 0.8539, 0.7891, 0.8439, 0.7849, 0.7915, 0.8251, 0.8626, 0.7957, 0.8539, 0.7891, 0.7915, 0.8251, 0.8692, 0.8043, 0.8626, 0.7957, 0.7915, 0.8251, 0.8733, 0.8143, 0.8692, 0.8043, 0.7915, 0.8251, 0.8748, 0.8251, 0.8733, 0.8143, 0.7915, 0.9167, 0.8748, 0.9167, 0.8748, 0.8251, 0.7915, 0.9167, 0.8748, 0.8251, 0.7915, 0.8251, 0.6249, 0.9167, 0.6249, 0.9164, 0.7082, 0.9164, 0.6249, 0.9167, 0.7082, 0.9164, 0.7082, 0.9167, 0.5, 0.9164, 0.4933, 0.8251, 0.5, 0.8251, 0.5, 0.9164, 0.4933, 0.9167, 0.4933, 0.8251, 0.5666, 0.9167, 0.5, 0.9164, 0.5666, 0.9164, 0.4933, 0.9167, 0.5, 0.9164, 0.5666, 0.9167, 0.5666, 0.9164, 0.5, 0.9164, 0.5666, 0.9167, 0.4933, 0.8251, 0.4933, 0.9167, 0.5, 0.9164, 0.5, 0.8251, 0.4933, 0.8251, 0.5, 0.9164, 0.5666, 0.9167, 0.5, 0.9164, 0.4933, 0.9167, 0.4933, 0.8143, 0.5, 0.8251, 0.4933, 0.8251, 0.4933, 0.8143, 0.5, 0.8143, 0.5, 0.8251, 0.4933, 0.8043, 0.5, 0.8043, 0.5, 0.8143, 0.4933, 0.8043, 0.5, 0.8143, 0.4933, 0.8143, 0.4933, 0.7957, 0.5, 0.7957, 0.5, 0.8043, 0.4933, 0.7957, 0.5, 0.8043, 0.4933, 0.8043, 0.6457, 0.4933, 0.6457, 0.5, 0.6371, 0.5, 0.6457, 0.4933, 0.6371, 0.5, 0.6371, 0.4933, 0.6558, 0.4933, 0.6558, 0.5, 0.6457, 0.5, 0.6558, 0.4933, 0.6457, 0.5, 0.6457, 0.4933, 0.6666, 0.4933, 0.6666, 0.5, 0.6558, 0.5, 0.6666, 0.4933, 0.6558, 0.5, 0.6558, 0.4933, 0.6773, 0.4933, 0.6773, 0.5, 0.6666, 0.5, 0.6773, 0.4933, 0.6666, 0.5, 0.6666, 0.4933, 0.6874, 0.4933, 0.6874, 0.5, 0.6773, 0.5, 0.6874, 0.4933, 0.6773, 0.5, 0.6773, 0.4933, 0.696, 0.4933, 0.696, 0.5, 0.6874, 0.5, 0.696, 0.4933, 0.6874, 0.5, 0.6874, 0.4933, 0.4933, 0.8043, 0.5, 0.8043, 0.5, 0.7957, 0.4933, 0.8043, 0.5, 0.7957, 0.4933, 0.7957, 0.4933, 0.8143, 0.5, 0.8143, 0.5, 0.8043, 0.4933, 0.8143, 0.5, 0.8043, 0.4933, 0.8043, 0.4933, 0.8251, 0.5, 0.8251, 0.5, 0.8143, 0.4933, 0.8251, 0.5, 0.8143, 0.4933, 0.8143, 0.7082, 0.5666, 0.6249, 0.4933, 0.6249, 0.5666, 0.7082, 0.5666, 0.7082, 0.4933, 0.6249, 0.4933, 0.6249, 0.8251, 0.6305, 0.8043, 0.6263, 0.8143, 0.6249, 0.8251, 0.6371, 0.7957, 0.6305, 0.8043, 0.6249, 0.8251, 0.6457, 0.7891, 0.6371, 0.7957, 0.6249, 0.8251, 0.6558, 0.7849, 0.6457, 0.7891, 0.6249, 0.8251, 0.6666, 0.7835, 0.6558, 0.7849, 0.6249, 0.8251, 0.6773, 0.7849, 0.6666, 0.7835, 0.6249, 0.8251, 0.6874, 0.7891, 0.6773, 0.7849, 0.6249, 0.8251, 0.696, 0.7957, 0.6874, 0.7891, 0.6249, 0.8251, 0.7026, 0.8043, 0.696, 0.7957, 0.6249, 0.8251, 0.7068, 0.8143, 0.7026, 0.8043, 0.6249, 0.8251, 0.7082, 0.8251, 0.7068, 0.8143, 0.6249, 0.9167, 0.7082, 0.9167, 0.7082, 0.8251, 0.6249, 0.9167, 0.7082, 0.8251, 0.6249, 0.8251, 0.4584, 0.9167, 0.4584, 0.9164, 0.5416, 0.9164, 0.4584, 0.9167, 0.5416, 0.9164, 0.5416, 0.9167, 0.5, 0.9164, 0.4933, 0.8251, 0.5, 0.8251, 0.5, 0.9164, 0.4933, 0.9167, 0.4933, 0.8251, 0.5666, 0.9167, 0.5, 0.9164, 0.5666, 0.9164, 0.4933, 0.9167, 0.5, 0.9164, 0.5666, 0.9167, 0.5666, 0.9164, 0.5, 0.9164, 0.5666, 0.9167, 0.4933, 0.8251, 0.4933, 0.9167, 0.5, 0.9164, 0.5, 0.8251, 0.4933, 0.8251, 0.5, 0.9164, 0.5666, 0.9167, 0.5, 0.9164, 0.4933, 0.9167, 0.4933, 0.8143, 0.5, 0.8251, 0.4933, 0.8251, 0.4933, 0.8143, 0.5, 0.8143, 0.5, 0.8251, 0.4933, 0.8043, 0.5, 0.8043, 0.5, 0.8143, 0.4933, 0.8043, 0.5, 0.8143, 0.4933, 0.8143, 0.4933, 0.7957, 0.5, 0.7957, 0.5, 0.8043, 0.4933, 0.7957, 0.5, 0.8043, 0.4933, 0.8043, 0.4792, 0.4933, 0.4792, 0.5, 0.4706, 0.5, 0.4792, 0.4933, 0.4706, 0.5, 0.4706, 0.4933, 0.4892, 0.4933, 0.4892, 0.5, 0.4792, 0.5, 0.4892, 0.4933, 0.4792, 0.5, 0.4792, 0.4933, 0.5, 0.4933, 0.5, 0.5, 0.4892, 0.5, 0.5, 0.4933, 0.4892, 0.5, 0.4892, 0.4933, 0.5108, 0.4933, 0.5108, 0.5, 0.5, 0.5, 0.5108, 0.4933, 0.5, 0.5, 0.5, 0.4933, 0.5208, 0.4933, 0.5208, 0.5, 0.5108, 0.5, 0.5208, 0.4933, 0.5108, 0.5, 0.5108, 0.4933, 0.5294, 0.4933, 0.5294, 0.5, 0.5208, 0.5, 0.5294, 0.4933, 0.5208, 0.5, 0.5208, 0.4933, 0.4933, 0.8043, 0.5, 0.8043, 0.5, 0.7957, 0.4933, 0.8043, 0.5, 0.7957, 0.4933, 0.7957, 0.4933, 0.8143, 0.5, 0.8143, 0.5, 0.8043, 0.4933, 0.8143, 0.5, 0.8043, 0.4933, 0.8043, 0.4933, 0.8251, 0.5, 0.8251, 0.5, 0.8143, 0.4933, 0.8251, 0.5, 0.8143, 0.4933, 0.8143, 0.5416, 0.5666, 0.4584, 0.4933, 0.4584, 0.5666, 0.5416, 0.5666, 0.5416, 0.4933, 0.4584, 0.4933, 0.4584, 0.8251, 0.4639, 0.8043, 0.4598, 0.8143, 0.4584, 0.8251, 0.4706, 0.7957, 0.4639, 0.8043, 0.4584, 0.8251, 0.4792, 0.7891, 0.4706, 0.7957, 0.4584, 0.8251, 0.4892, 0.7849, 0.4792, 0.7891, 0.4584, 0.8251, 0.5, 0.7835, 0.4892, 0.7849, 0.4584, 0.8251, 0.5108, 0.7849, 0.5, 0.7835, 0.4584, 0.8251, 0.5208, 0.7891, 0.5108, 0.7849, 0.4584, 0.8251, 0.5294, 0.7957, 0.5208, 0.7891, 0.4584, 0.8251, 0.5361, 0.8043, 0.5294, 0.7957, 0.4584, 0.8251, 0.5402, 0.8143, 0.5361, 0.8043, 0.4584, 0.8251, 0.5416, 0.8251, 0.5402, 0.8143, 0.4584, 0.9167, 0.5416, 0.9167, 0.5416, 0.8251, 0.4584, 0.9167, 0.5416, 0.8251, 0.4584, 0.8251, 0.2918, 0.9167, 0.2918, 0.9164, 0.3751, 0.9164, 0.2918, 0.9167, 0.3751, 0.9164, 0.3751, 0.9167, 0.5, 0.9164, 0.4933, 0.8251, 0.5, 0.8251, 0.5, 0.9164, 0.4933, 0.9167, 0.4933, 0.8251, 0.5666, 0.9167, 0.5, 0.9164, 0.5666, 0.9164, 0.4933, 0.9167, 0.5, 0.9164, 0.5666, 0.9167, 0.5666, 0.9164, 0.5, 0.9164, 0.5666, 0.9167, 0.4933, 0.8251, 0.4933, 0.9167, 0.5, 0.9164, 0.5, 0.8251, 0.4933, 0.8251, 0.5, 0.9164, 0.5666, 0.9167, 0.5, 0.9164, 0.4933, 0.9167, 0.4933, 0.8143, 0.5, 0.8251, 0.4933, 0.8251, 0.4933, 0.8143, 0.5, 0.8143, 0.5, 0.8251, 0.4933, 0.8043, 0.5, 0.8043, 0.5, 0.8143, 0.4933, 0.8043, 0.5, 0.8143, 0.4933, 0.8143, 0.4933, 0.7957, 0.5, 0.7957, 0.5, 0.8043, 0.4933, 0.7957, 0.5, 0.8043, 0.4933, 0.8043, 0.3126, 0.4933, 0.3126, 0.5, 0.304, 0.5, 0.3126, 0.4933, 0.304, 0.5, 0.304, 0.4933, 0.3227, 0.4933, 0.3227, 0.5, 0.3126, 0.5, 0.3227, 0.4933, 0.3126, 0.5, 0.3126, 0.4933, 0.3334, 0.4933, 0.3334, 0.5, 0.3227, 0.5, 0.3334, 0.4933, 0.3227, 0.5, 0.3227, 0.4933, 0.3442, 0.4933, 0.3442, 0.5, 0.3334, 0.5, 0.3442, 0.4933, 0.3334, 0.5, 0.3334, 0.4933, 0.3543, 0.4933, 0.3543, 0.5, 0.3442, 0.5, 0.3543, 0.4933, 0.3442, 0.5, 0.3442, 0.4933, 0.3629, 0.4933, 0.3629, 0.5, 0.3543, 0.5, 0.3629, 0.4933, 0.3543, 0.5, 0.3543, 0.4933, 0.4933, 0.8043, 0.5, 0.8043, 0.5, 0.7957, 0.4933, 0.8043, 0.5, 0.7957, 0.4933, 0.7957, 0.4933, 0.8143, 0.5, 0.8143, 0.5, 0.8043, 0.4933, 0.8143, 0.5, 0.8043, 0.4933, 0.8043, 0.4933, 0.8251, 0.5, 0.8251, 0.5, 0.8143, 0.4933, 0.8251, 0.5, 0.8143, 0.4933, 0.8143, 0.3751, 0.5666, 0.2918, 0.4933, 0.2918, 0.5666, 0.3751, 0.5666, 0.3751, 0.4933, 0.2918, 0.4933, 0.2918, 0.8251, 0.2974, 0.8043, 0.2932, 0.8143, 0.2918, 0.8251, 0.304, 0.7957, 0.2974, 0.8043, 0.2918, 0.8251, 0.3126, 0.7891, 0.304, 0.7957, 0.2918, 0.8251, 0.3227, 0.7849, 0.3126, 0.7891, 0.2918, 0.8251, 0.3334, 0.7835, 0.3227, 0.7849, 0.2918, 0.8251, 0.3442, 0.7849, 0.3334, 0.7835, 0.2918, 0.8251, 0.3543, 0.7891, 0.3442, 0.7849, 0.2918, 0.8251, 0.3629, 0.7957, 0.3543, 0.7891, 0.2918, 0.8251, 0.3695, 0.8043, 0.3629, 0.7957, 0.2918, 0.8251, 0.3737, 0.8143, 0.3695, 0.8043, 0.2918, 0.8251, 0.3751, 0.8251, 0.3737, 0.8143, 0.2918, 0.9167, 0.3751, 0.9167, 0.3751, 0.8251, 0.2918, 0.9167, 0.3751, 0.8251, 0.2918, 0.8251, 0.1252, 0.9167, 0.1252, 0.9164, 0.2085, 0.9164, 0.1252, 0.9167, 0.2085, 0.9164, 0.2085, 0.9167, 0.5, 0.9164, 0.4933, 0.8251, 0.5, 0.8251, 0.5, 0.9164, 0.4933, 0.9167, 0.4933, 0.8251, 0.5666, 0.9167, 0.5, 0.9164, 0.5666, 0.9164, 0.4933, 0.9167, 0.5, 0.9164, 0.5666, 0.9167, 0.5666, 0.9164, 0.5, 0.9164, 0.5666, 0.9167, 0.4933, 0.8251, 0.4933, 0.9167, 0.5, 0.9164, 0.5, 0.8251, 0.4933, 0.8251, 0.5, 0.9164, 0.5666, 0.9167, 0.5, 0.9164, 0.4933, 0.9167, 0.4933, 0.8143, 0.5, 0.8251, 0.4933, 0.8251, 0.4933, 0.8143, 0.5, 0.8143, 0.5, 0.8251, 0.4933, 0.8043, 0.5, 0.8043, 0.5, 0.8143, 0.4933, 0.8043, 0.5, 0.8143, 0.4933, 0.8143, 0.4933, 0.7957, 0.5, 0.7957, 0.5, 0.8043, 0.4933, 0.7957, 0.5, 0.8043, 0.4933, 0.8043, 0.1461, 0.4933, 0.1461, 0.5, 0.1374, 0.5, 0.1461, 0.4933, 0.1374, 0.5, 0.1374, 0.4933, 0.1561, 0.4933, 0.1561, 0.5, 0.1461, 0.5, 0.1561, 0.4933, 0.1461, 0.5, 0.1461, 0.4933, 0.1669, 0.4933, 0.1669, 0.5, 0.1561, 0.5, 0.1669, 0.4933, 0.1561, 0.5, 0.1561, 0.4933, 0.1777, 0.4933, 0.1777, 0.5, 0.1669, 0.5, 0.1777, 0.4933, 0.1669, 0.5, 0.1669, 0.4933, 0.1877, 0.4933, 0.1877, 0.5, 0.1777, 0.5, 0.1877, 0.4933, 0.1777, 0.5, 0.1777, 0.4933, 0.1963, 0.4933, 0.1963, 0.5, 0.1877, 0.5, 0.1963, 0.4933, 0.1877, 0.5, 0.1877, 0.4933, 0.4933, 0.8043, 0.5, 0.8043, 0.5, 0.7957, 0.4933, 0.8043, 0.5, 0.7957, 0.4933, 0.7957, 0.4933, 0.8143, 0.5, 0.8143, 0.5, 0.8043, 0.4933, 0.8143, 0.5, 0.8043, 0.4933, 0.8043, 0.4933, 0.8251, 0.5, 0.8251, 0.5, 0.8143, 0.4933, 0.8251, 0.5, 0.8143, 0.4933, 0.8143, 0.2085, 0.5666, 0.1252, 0.4933, 0.1252, 0.5666, 0.2085, 0.5666, 0.2085, 0.4933, 0.1252, 0.4933, 0.1252, 0.8251, 0.1308, 0.8043, 0.1267, 0.8143, 0.1252, 0.8251, 0.1374, 0.7957, 0.1308, 0.8043, 0.1252, 0.8251, 0.1461, 0.7891, 0.1374, 0.7957, 0.1252, 0.8251, 0.1561, 0.7849, 0.1461, 0.7891, 0.1252, 0.8251, 0.1669, 0.7835, 0.1561, 0.7849, 0.1252, 0.8251, 0.1777, 0.7849, 0.1669, 0.7835, 0.1252, 0.8251, 0.1877, 0.7891, 0.1777, 0.7849, 0.1252, 0.8251, 0.1963, 0.7957, 0.1877, 0.7891, 0.1252, 0.8251, 0.2029, 0.8043, 0.1963, 0.7957, 0.1252, 0.8251, 0.2071, 0.8143, 0.2029, 0.8043, 0.1252, 0.8251, 0.2085, 0.8251, 0.2071, 0.8143, 0.1252, 0.9167, 0.2085, 0.9167, 0.2085, 0.8251, 0.1252, 0.9167, 0.2085, 0.8251, 0.1252, 0.8251, 0.9997, 0.6249, 1.0, 0.5416, 1.0, 0.6249, 0.9997, 0.6249, 0.9997, 0.5416, 1.0, 0.5416, 0.9997, 0.5, 0.9084, 0.4933, 0.9084, 0.5, 0.9997, 0.5, 1.0, 0.4933, 0.9084, 0.4933, 1.0, 0.5666, 0.9997, 0.5, 0.9997, 0.5666, 1.0, 0.4933, 0.9997, 0.5, 1.0, 0.5666, 0.9997, 0.5666, 0.9997, 0.5, 1.0, 0.5666, 0.9084, 0.4933, 1.0, 0.4933, 0.9997, 0.5, 0.9084, 0.5, 0.9084, 0.4933, 0.9997, 0.5, 1.0, 0.5666, 0.9997, 0.5, 1.0, 0.4933, 0.8976, 0.4933, 0.9084, 0.5, 0.9084, 0.4933, 0.8976, 0.4933, 0.8976, 0.5, 0.9084, 0.5, 0.8876, 0.4933, 0.8876, 0.5, 0.8976, 0.5, 0.8876, 0.4933, 0.8976, 0.5, 0.8976, 0.4933, 0.879, 0.4933, 0.879, 0.5, 0.8876, 0.5, 0.879, 0.4933, 0.8876, 0.5, 0.8876, 0.4933, 0.4933, 0.6041, 0.5, 0.6041, 0.5, 0.6127, 0.4933, 0.6041, 0.5, 0.6127, 0.4933, 0.6127, 0.4933, 0.5941, 0.5, 0.5941, 0.5, 0.6041, 0.4933, 0.5941, 0.5, 0.6041, 0.4933, 0.6041, 0.4933, 0.5833, 0.5, 0.5833, 0.5, 0.5941, 0.4933, 0.5833, 0.5, 0.5941, 0.4933, 0.5941, 0.4933, 0.5725, 0.5, 0.5725, 0.5, 0.5833, 0.4933, 0.5725, 0.5, 0.5833, 0.4933, 0.5833, 0.4933, 0.5625, 0.5, 0.5625, 0.5, 0.5725, 0.4933, 0.5625, 0.5, 0.5725, 0.4933, 0.5725, 0.4933, 0.5538, 0.5, 0.5538, 0.5, 0.5625, 0.4933, 0.5538, 0.5, 0.5625, 0.4933, 0.5625, 0.8876, 0.4933, 0.8876, 0.5, 0.879, 0.5, 0.8876, 0.4933, 0.879, 0.5, 0.879, 0.4933, 0.8976, 0.4933, 0.8976, 0.5, 0.8876, 0.5, 0.8976, 0.4933, 0.8876, 0.5, 0.8876, 0.4933, 0.9084, 0.4933, 0.9084, 0.5, 0.8976, 0.5, 0.9084, 0.4933, 0.8976, 0.5, 0.8976, 0.4933, 0.5666, 0.5416, 0.4933, 0.6249, 0.5666, 0.6249, 0.5666, 0.5416, 0.4933, 0.5416, 0.4933, 0.6249, 0.9084, 0.6249, 1.0, 0.5416, 0.9084, 0.5416, 0.9084, 0.6249, 1.0, 0.6249, 1.0, 0.5416, 0.8876, 0.6193, 0.8976, 0.6235, 0.9084, 0.6249, 0.879, 0.6127, 0.8682, 0.5941, 0.8723, 0.6041, 0.879, 0.6127, 0.8668, 0.5833, 0.8682, 0.5941, 0.879, 0.6127, 0.8682, 0.5725, 0.8668, 0.5833, 0.879, 0.6127, 0.8723, 0.5625, 0.8682, 0.5725, 0.879, 0.6127, 0.879, 0.5538, 0.8723, 0.5625, 0.879, 0.6127, 0.8876, 0.5472, 0.879, 0.5538, 0.879, 0.6127, 0.8976, 0.5431, 0.8876, 0.5472, 0.879, 0.6127, 0.9084, 0.5416, 0.8976, 0.5431, 0.879, 0.6127, 0.9084, 0.6249, 0.9084, 0.5416, 0.879, 0.6127, 0.8876, 0.6193, 0.9084, 0.6249, 0.0, 0.5416, 0.0003331, 0.5416, 0.0003331, 0.6249, 0.0, 0.5416, 0.0003331, 0.6249, 0.0, 0.6249, 0.0003331, 0.5, 0.09161, 0.4933, 0.09161, 0.5, 0.0003331, 0.5, 0.0, 0.4933, 0.09161, 0.4933, 0.0, 0.5666, 0.0003331, 0.5, 0.0003331, 0.5666, 0.0, 0.4933, 0.0003331, 0.5, 0.0, 0.5666, 0.0003331, 0.5666, 0.0003331, 0.5, 0.0, 0.5666, 0.09161, 0.4933, 0.0, 0.4933, 0.0003331, 0.5, 0.09161, 0.5, 0.09161, 0.4933, 0.0003331, 0.5, 0.0, 0.5666, 0.0003331, 0.5, 0.0, 0.4933, 0.1024, 0.4933, 0.09161, 0.5, 0.09161, 0.4933, 0.1024, 0.4933, 0.1024, 0.5, 0.09161, 0.5, 0.1124, 0.4933, 0.1124, 0.5, 0.1024, 0.5, 0.1124, 0.4933, 0.1024, 0.5, 0.1024, 0.4933, 0.121, 0.4933, 0.121, 0.5, 0.1124, 0.5, 0.121, 0.4933, 0.1124, 0.5, 0.1124, 0.4933, 0.4933, 0.5625, 0.5, 0.5625, 0.5, 0.5538, 0.4933, 0.5625, 0.5, 0.5538, 0.4933, 0.5538, 0.4933, 0.5725, 0.5, 0.5725, 0.5, 0.5625, 0.4933, 0.5725, 0.5, 0.5625, 0.4933, 0.5625, 0.4933, 0.5833, 0.5, 0.5833, 0.5, 0.5725, 0.4933, 0.5833, 0.5, 0.5725, 0.4933, 0.5725, 0.4933, 0.5941, 0.5, 0.5941, 0.5, 0.5833, 0.4933, 0.5941, 0.5, 0.5833, 0.4933, 0.5833, 0.4933, 0.6041, 0.5, 0.6041, 0.5, 0.5941, 0.4933, 0.6041, 0.5, 0.5941, 0.4933, 0.5941, 0.4933, 0.6127, 0.5, 0.6127, 0.5, 0.6041, 0.4933, 0.6127, 0.5, 0.6041, 0.4933, 0.6041, 0.1124, 0.4933, 0.1124, 0.5, 0.121, 0.5, 0.1124, 0.4933, 0.121, 0.5, 0.121, 0.4933, 0.1024, 0.4933, 0.1024, 0.5, 0.1124, 0.5, 0.1024, 0.4933, 0.1124, 0.5, 0.1124, 0.4933, 0.09161, 0.4933, 0.09161, 0.5, 0.1024, 0.5, 0.09161, 0.4933, 0.1024, 0.5, 0.1024, 0.4933, 0.5666, 0.6249, 0.4933, 0.5416, 0.5666, 0.5416, 0.5666, 0.6249, 0.4933, 0.6249, 0.4933, 0.5416, 0.09161, 0.5416, 0.1124, 0.5472, 0.1024, 0.5431, 0.09161, 0.5416, 0.121, 0.5538, 0.1124, 0.5472, 0.09161, 0.5416, 0.1277, 0.5625, 0.121, 0.5538, 0.09161, 0.5416, 0.1318, 0.5725, 0.1277, 0.5625, 0.09161, 0.5416, 0.1332, 0.5833, 0.1318, 0.5725, 0.09161, 0.5416, 0.1318, 0.5941, 0.1332, 0.5833, 0.09161, 0.5416, 0.1277, 0.6041, 0.1318, 0.5941, 0.09161, 0.5416, 0.121, 0.6127, 0.1277, 0.6041, 0.09161, 0.5416, 0.1124, 0.6193, 0.121, 0.6127, 0.09161, 0.5416, 0.1024, 0.6235, 0.1124, 0.6193, 0.09161, 0.5416, 0.09161, 0.6249, 0.1024, 0.6235, 0.0, 0.5416, 0.0, 0.6249, 0.09161, 0.6249, 0.0, 0.5416, 0.09161, 0.6249, 0.09161, 0.5416, 0.0, 0.4584, 0.0, 0.3751, 0.0003331, 0.3751, 0.0, 0.4584, 0.0003331, 0.3751, 0.0003331, 0.4584, 0.0003331, 0.5, 0.09161, 0.4933, 0.09161, 0.5, 0.0003331, 0.5, 0.0, 0.4933, 0.09161, 0.4933, 0.0, 0.5666, 0.0003331, 0.5, 0.0003331, 0.5666, 0.0, 0.4933, 0.0003331, 0.5, 0.0, 0.5666, 0.0003331, 0.5666, 0.0003331, 0.5, 0.0, 0.5666, 0.09161, 0.4933, 0.0, 0.4933, 0.0003331, 0.5, 0.09161, 0.5, 0.09161, 0.4933, 0.0003331, 0.5, 0.0, 0.5666, 0.0003331, 0.5, 0.0, 0.4933, 0.1024, 0.4933, 0.09161, 0.5, 0.09161, 0.4933, 0.1024, 0.4933, 0.1024, 0.5, 0.09161, 0.5, 0.1124, 0.4933, 0.1124, 0.5, 0.1024, 0.5, 0.1124, 0.4933, 0.1024, 0.5, 0.1024, 0.4933, 0.121, 0.4933, 0.121, 0.5, 0.1124, 0.5, 0.121, 0.4933, 0.1124, 0.5, 0.1124, 0.4933, 0.4933, 0.3959, 0.5, 0.3959, 0.5, 0.3873, 0.4933, 0.3959, 0.5, 0.3873, 0.4933, 0.3873, 0.4933, 0.4059, 0.5, 0.4059, 0.5, 0.3959, 0.4933, 0.4059, 0.5, 0.3959, 0.4933, 0.3959, 0.4933, 0.4167, 0.5, 0.4167, 0.5, 0.4059, 0.4933, 0.4167, 0.5, 0.4059, 0.4933, 0.4059, 0.4933, 0.4275, 0.5, 0.4275, 0.5, 0.4167, 0.4933, 0.4275, 0.5, 0.4167, 0.4933, 0.4167, 0.4933, 0.4375, 0.5, 0.4375, 0.5, 0.4275, 0.4933, 0.4375, 0.5, 0.4275, 0.4933, 0.4275, 0.4933, 0.4462, 0.5, 0.4462, 0.5, 0.4375, 0.4933, 0.4462, 0.5, 0.4375, 0.4933, 0.4375, 0.1124, 0.4933, 0.1124, 0.5, 0.121, 0.5, 0.1124, 0.4933, 0.121, 0.5, 0.121, 0.4933, 0.1024, 0.4933, 0.1024, 0.5, 0.1124, 0.5, 0.1024, 0.4933, 0.1124, 0.5, 0.1124, 0.4933, 0.09161, 0.4933, 0.09161, 0.5, 0.1024, 0.5, 0.09161, 0.4933, 0.1024, 0.5, 0.1024, 0.4933, 0.5666, 0.4584, 0.4933, 0.3751, 0.5666, 0.3751, 0.5666, 0.4584, 0.4933, 0.4584, 0.4933, 0.3751, 0.09161, 0.4584, 0.1024, 0.3765, 0.09161, 0.3751, 0.09161, 0.4584, 0.1124, 0.3807, 0.1024, 0.3765, 0.09161, 0.4584, 0.121, 0.3873, 0.1124, 0.3807, 0.09161, 0.4584, 0.1277, 0.3959, 0.121, 0.3873, 0.09161, 0.4584, 0.1318, 0.4059, 0.1277, 0.3959, 0.09161, 0.4584, 0.1332, 0.4167, 0.1318, 0.4059, 0.09161, 0.4584, 0.1318, 0.4275, 0.1332, 0.4167, 0.09161, 0.4584, 0.1277, 0.4375, 0.1318, 0.4275, 0.09161, 0.4584, 0.121, 0.4462, 0.1277, 0.4375, 0.09161, 0.4584, 0.1124, 0.4528, 0.121, 0.4462, 0.0, 0.4584, 0.09161, 0.3751, 0.0, 0.3751, 0.0, 0.4584, 0.09161, 0.4584, 0.09161, 0.3751, 0.9997, 0.3751, 1.0, 0.4584, 0.9997, 0.4584, 0.9997, 0.3751, 1.0, 0.3751, 1.0, 0.4584, 0.9997, 0.5, 0.9084, 0.4933, 0.9084, 0.5, 0.9997, 0.5, 1.0, 0.4933, 0.9084, 0.4933, 1.0, 0.5666, 0.9997, 0.5, 0.9997, 0.5666, 1.0, 0.4933, 0.9997, 0.5, 1.0, 0.5666, 0.9997, 0.5666, 0.9997, 0.5, 1.0, 0.5666, 0.9084, 0.4933, 1.0, 0.4933, 0.9997, 0.5, 0.9084, 0.5, 0.9084, 0.4933, 0.9997, 0.5, 1.0, 0.5666, 0.9997, 0.5, 1.0, 0.4933, 0.8976, 0.4933, 0.9084, 0.5, 0.9084, 0.4933, 0.8976, 0.4933, 0.8976, 0.5, 0.9084, 0.5, 0.8876, 0.4933, 0.8876, 0.5, 0.8976, 0.5, 0.8876, 0.4933, 0.8976, 0.5, 0.8976, 0.4933, 0.879, 0.4933, 0.879, 0.5, 0.8876, 0.5, 0.879, 0.4933, 0.8876, 0.5, 0.8876, 0.4933, 0.4933, 0.4375, 0.5, 0.4375, 0.5, 0.4462, 0.4933, 0.4375, 0.5, 0.4462, 0.4933, 0.4462, 0.4933, 0.4275, 0.5, 0.4275, 0.5, 0.4375, 0.4933, 0.4275, 0.5, 0.4375, 0.4933, 0.4375, 0.4933, 0.4167, 0.5, 0.4167, 0.5, 0.4275, 0.4933, 0.4167, 0.5, 0.4275, 0.4933, 0.4275, 0.4933, 0.4059, 0.5, 0.4059, 0.5, 0.4167, 0.4933, 0.4059, 0.5, 0.4167, 0.4933, 0.4167, 0.4933, 0.3959, 0.5, 0.3959, 0.5, 0.4059, 0.4933, 0.3959, 0.5, 0.4059, 0.4933, 0.4059, 0.4933, 0.3873, 0.5, 0.3873, 0.5, 0.3959, 0.4933, 0.3873, 0.5, 0.3959, 0.4933, 0.3959, 0.8876, 0.4933, 0.8876, 0.5, 0.879, 0.5, 0.8876, 0.4933, 0.879, 0.5, 0.879, 0.4933, 0.8976, 0.4933, 0.8976, 0.5, 0.8876, 0.5, 0.8976, 0.4933, 0.8876, 0.5, 0.8876, 0.4933, 0.9084, 0.4933, 0.9084, 0.5, 0.8976, 0.5, 0.9084, 0.4933, 0.8976, 0.5, 0.8976, 0.4933, 0.5666, 0.3751, 0.4933, 0.4584, 0.5666, 0.4584, 0.5666, 0.3751, 0.4933, 0.3751, 0.4933, 0.4584, 0.9084, 0.3751, 0.9084, 0.4584, 1.0, 0.4584, 0.9084, 0.3751, 1.0, 0.4584, 1.0, 0.3751, 0.879, 0.3873, 0.8976, 0.4569, 0.9084, 0.4584, 0.879, 0.3873, 0.8876, 0.4528, 0.8976, 0.4569, 0.879, 0.3873, 0.879, 0.4462, 0.8876, 0.4528, 0.879, 0.3873, 0.8723, 0.4375, 0.879, 0.4462, 0.879, 0.3873, 0.8682, 0.4275, 0.8723, 0.4375, 0.879, 0.3873, 0.8668, 0.4167, 0.8682, 0.4275, 0.879, 0.3873, 0.8682, 0.4059, 0.8668, 0.4167, 0.879, 0.3873, 0.8723, 0.3959, 0.8682, 0.4059, 0.879, 0.3873, 0.8976, 0.3765, 0.8876, 0.3807, 0.879, 0.3873, 0.9084, 0.3751, 0.8976, 0.3765, 0.879, 0.3873, 0.9084, 0.4584, 0.9084, 0.3751, 0.1252, 0.08328, 0.2085, 0.08361, 0.1252, 0.08361, 0.1252, 0.08328, 0.2085, 0.08328, 0.2085, 0.08361, 0.5, 0.08361, 0.4933, 0.1749, 0.5, 0.1749, 0.5, 0.08361, 0.4933, 0.08328, 0.4933, 0.1749, 0.5666, 0.08328, 0.5, 0.08361, 0.5666, 0.08361, 0.4933, 0.08328, 0.5, 0.08361, 0.5666, 0.08328, 0.5666, 0.08361, 0.5, 0.08361, 0.5666, 0.08328, 0.4933, 0.1749, 0.4933, 0.08328, 0.5, 0.08361, 0.5, 0.1749, 0.4933, 0.1749, 0.5, 0.08361, 0.5666, 0.08328, 0.5, 0.08361, 0.4933, 0.08328, 0.1561, 0.4933, 0.1669, 0.5, 0.1669, 0.4933, 0.1561, 0.4933, 0.1561, 0.5, 0.1669, 0.5, 0.1461, 0.4933, 0.1461, 0.5, 0.1561, 0.5, 0.1461, 0.4933, 0.1561, 0.5, 0.1561, 0.4933, 0.1374, 0.4933, 0.1374, 0.5, 0.1461, 0.5, 0.1374, 0.4933, 0.1461, 0.5, 0.1461, 0.4933, 0.4933, 0.1957, 0.5, 0.1957, 0.5, 0.2043, 0.4933, 0.1957, 0.5, 0.2043, 0.4933, 0.2043, 0.4933, 0.1857, 0.5, 0.1857, 0.5, 0.1957, 0.4933, 0.1857, 0.5, 0.1957, 0.4933, 0.1957, 0.4933, 0.1749, 0.5, 0.1749, 0.5, 0.1857, 0.4933, 0.1749, 0.5, 0.1857, 0.4933, 0.1857, 0.1252, 0.5666, 0.2085, 0.4933, 0.2085, 0.5666, 0.1252, 0.5666, 0.1252, 0.4933, 0.2085, 0.4933, 0.1252, 0.1749, 0.1561, 0.2151, 0.1669, 0.2165, 0.1252, 0.1749, 0.1461, 0.2109, 0.1561, 0.2151, 0.1252, 0.1749, 0.1374, 0.2043, 0.1461, 0.2109, 0.1252, 0.1749, 0.1308, 0.1957, 0.1374, 0.2043, 0.1252, 0.1749, 0.1267, 0.1857, 0.1308, 0.1957, 0.1252, 0.1749, 0.2071, 0.1857, 0.2085, 0.1749, 0.1252, 0.1749, 0.2029, 0.1957, 0.2071, 0.1857, 0.1252, 0.1749, 0.1963, 0.2043, 0.2029, 0.1957, 0.1252, 0.1749, 0.1877, 0.2109, 0.1963, 0.2043, 0.1252, 0.1749, 0.1777, 0.2151, 0.1877, 0.2109, 0.1252, 0.1749, 0.1669, 0.2165, 0.1777, 0.2151, 0.1252, 0.08328, 0.2085, 0.1749, 0.2085, 0.08328, 0.1252, 0.08328, 0.1252, 0.1749, 0.2085, 0.1749, 0.2918, 0.08328, 0.3751, 0.08361, 0.2918, 0.08361, 0.2918, 0.08328, 0.3751, 0.08328, 0.3751, 0.08361, 0.5, 0.08361, 0.4933, 0.1749, 0.5, 0.1749, 0.5, 0.08361, 0.4933, 0.08328, 0.4933, 0.1749, 0.5666, 0.08328, 0.5, 0.08361, 0.5666, 0.08361, 0.4933, 0.08328, 0.5, 0.08361, 0.5666, 0.08328, 0.5666, 0.08361, 0.5, 0.08361, 0.5666, 0.08328, 0.4933, 0.1749, 0.4933, 0.08328, 0.5, 0.08361, 0.5, 0.1749, 0.4933, 0.1749, 0.5, 0.08361, 0.5666, 0.08328, 0.5, 0.08361, 0.4933, 0.08328, 0.3227, 0.4933, 0.3334, 0.5, 0.3334, 0.4933, 0.3227, 0.4933, 0.3227, 0.5, 0.3334, 0.5, 0.3126, 0.4933, 0.3126, 0.5, 0.3227, 0.5, 0.3126, 0.4933, 0.3227, 0.5, 0.3227, 0.4933, 0.304, 0.4933, 0.304, 0.5, 0.3126, 0.5, 0.304, 0.4933, 0.3126, 0.5, 0.3126, 0.4933, 0.4933, 0.1957, 0.5, 0.1957, 0.5, 0.2043, 0.4933, 0.1957, 0.5, 0.2043, 0.4933, 0.2043, 0.4933, 0.1857, 0.5, 0.1857, 0.5, 0.1957, 0.4933, 0.1857, 0.5, 0.1957, 0.4933, 0.1957, 0.4933, 0.1749, 0.5, 0.1749, 0.5, 0.1857, 0.4933, 0.1749, 0.5, 0.1857, 0.4933, 0.1857, 0.2918, 0.5666, 0.3751, 0.4933, 0.3751, 0.5666, 0.2918, 0.5666, 0.2918, 0.4933, 0.3751, 0.4933, 0.2918, 0.1749, 0.3227, 0.2151, 0.3334, 0.2165, 0.2918, 0.1749, 0.3126, 0.2109, 0.3227, 0.2151, 0.2918, 0.1749, 0.304, 0.2043, 0.3126, 0.2109, 0.2918, 0.1749, 0.2974, 0.1957, 0.304, 0.2043, 0.2918, 0.1749, 0.2932, 0.1857, 0.2974, 0.1957, 0.2918, 0.1749, 0.3737, 0.1857, 0.3751, 0.1749, 0.2918, 0.1749, 0.3629, 0.2043, 0.3695, 0.1957, 0.2918, 0.1749, 0.3543, 0.2109, 0.3629, 0.2043, 0.2918, 0.1749, 0.3442, 0.2151, 0.3543, 0.2109, 0.2918, 0.1749, 0.3334, 0.2165, 0.3442, 0.2151, 0.2918, 0.08328, 0.3751, 0.1749, 0.3751, 0.08328, 0.2918, 0.08328, 0.2918, 0.1749, 0.3751, 0.1749, 0.4584, 0.08328, 0.5416, 0.08361, 0.4584, 0.08361, 0.4584, 0.08328, 0.5416, 0.08328, 0.5416, 0.08361, 0.5, 0.08361, 0.4933, 0.1749, 0.5, 0.1749, 0.5, 0.08361, 0.4933, 0.08328, 0.4933, 0.1749, 0.5666, 0.08328, 0.5, 0.08361, 0.5666, 0.08361, 0.4933, 0.08328, 0.5, 0.08361, 0.5666, 0.08328, 0.5666, 0.08361, 0.5, 0.08361, 0.5666, 0.08328, 0.4933, 0.1749, 0.4933, 0.08328, 0.5, 0.08361, 0.5, 0.1749, 0.4933, 0.1749, 0.5, 0.08361, 0.5666, 0.08328, 0.5, 0.08361, 0.4933, 0.08328, 0.4892, 0.4933, 0.5, 0.5, 0.5, 0.4933, 0.4892, 0.4933, 0.4892, 0.5, 0.5, 0.5, 0.4792, 0.4933, 0.4792, 0.5, 0.4892, 0.5, 0.4792, 0.4933, 0.4892, 0.5, 0.4892, 0.4933, 0.4706, 0.4933, 0.4706, 0.5, 0.4792, 0.5, 0.4706, 0.4933, 0.4792, 0.5, 0.4792, 0.4933, 0.4933, 0.1957, 0.5, 0.1957, 0.5, 0.2043, 0.4933, 0.1957, 0.5, 0.2043, 0.4933, 0.2043, 0.4933, 0.1857, 0.5, 0.1857, 0.5, 0.1957, 0.4933, 0.1857, 0.5, 0.1957, 0.4933, 0.1957, 0.4933, 0.1749, 0.5, 0.1749, 0.5, 0.1857, 0.4933, 0.1749, 0.5, 0.1857, 0.4933, 0.1857, 0.4584, 0.5666, 0.5416, 0.4933, 0.5416, 0.5666, 0.4584, 0.5666, 0.4584, 0.4933, 0.5416, 0.4933, 0.4584, 0.1749, 0.4892, 0.2151, 0.5, 0.2165, 0.4584, 0.1749, 0.4792, 0.2109, 0.4892, 0.2151, 0.4584, 0.1749, 0.4706, 0.2043, 0.4792, 0.2109, 0.4584, 0.1749, 0.4639, 0.1957, 0.4706, 0.2043, 0.4584, 0.1749, 0.4598, 0.1857, 0.4639, 0.1957, 0.4584, 0.1749, 0.5402, 0.1857, 0.5416, 0.1749, 0.4584, 0.1749, 0.5361, 0.1957, 0.5402, 0.1857, 0.4584, 0.1749, 0.5294, 0.2043, 0.5361, 0.1957, 0.4584, 0.1749, 0.5208, 0.2109, 0.5294, 0.2043, 0.4584, 0.1749, 0.5108, 0.2151, 0.5208, 0.2109, 0.4584, 0.1749, 0.5, 0.2165, 0.5108, 0.2151, 0.4584, 0.08328, 0.5416, 0.1749, 0.5416, 0.08328, 0.4584, 0.08328, 0.4584, 0.1749, 0.5416, 0.1749, 0.6249, 0.08328, 0.7082, 0.08361, 0.6249, 0.08361, 0.6249, 0.08328, 0.7082, 0.08328, 0.7082, 0.08361, 0.5, 0.08361, 0.4933, 0.1749, 0.5, 0.1749, 0.5, 0.08361, 0.4933, 0.08328, 0.4933, 0.1749, 0.5666, 0.08328, 0.5, 0.08361, 0.5666, 0.08361, 0.4933, 0.08328, 0.5, 0.08361, 0.5666, 0.08328, 0.5666, 0.08361, 0.5, 0.08361, 0.5666, 0.08328, 0.4933, 0.1749, 0.4933, 0.08328, 0.5, 0.08361, 0.5, 0.1749, 0.4933, 0.1749, 0.5, 0.08361, 0.5666, 0.08328, 0.5, 0.08361, 0.4933, 0.08328, 0.6558, 0.4933, 0.6666, 0.5, 0.6666, 0.4933, 0.6558, 0.4933, 0.6558, 0.5, 0.6666, 0.5, 0.6457, 0.4933, 0.6457, 0.5, 0.6558, 0.5, 0.6457, 0.4933, 0.6558, 0.5, 0.6558, 0.4933, 0.6371, 0.4933, 0.6371, 0.5, 0.6457, 0.5, 0.6371, 0.4933, 0.6457, 0.5, 0.6457, 0.4933, 0.4933, 0.1957, 0.5, 0.2043, 0.4933, 0.2043, 0.4933, 0.1857, 0.5, 0.1857, 0.5, 0.1957, 0.4933, 0.1749, 0.5, 0.1749, 0.5, 0.1857, 0.4933, 0.1749, 0.5, 0.1857, 0.4933, 0.1857, 0.6249, 0.5666, 0.7082, 0.4933, 0.7082, 0.5666, 0.6249, 0.5666, 0.6249, 0.4933, 0.7082, 0.4933, 0.6249, 0.1749, 0.6558, 0.2151, 0.6666, 0.2165, 0.6249, 0.1749, 0.6457, 0.2109, 0.6558, 0.2151, 0.6249, 0.1749, 0.6371, 0.2043, 0.6457, 0.2109, 0.6249, 0.1749, 0.6305, 0.1957, 0.6371, 0.2043, 0.6249, 0.1749, 0.6263, 0.1857, 0.6305, 0.1957, 0.6249, 0.1749, 0.7068, 0.1857, 0.7082, 0.1749, 0.6249, 0.1749, 0.7026, 0.1957, 0.7068, 0.1857, 0.6249, 0.1749, 0.696, 0.2043, 0.7026, 0.1957, 0.6249, 0.1749, 0.6874, 0.2109, 0.696, 0.2043, 0.6249, 0.1749, 0.6773, 0.2151, 0.6874, 0.2109, 0.6249, 0.1749, 0.6666, 0.2165, 0.6773, 0.2151, 0.6249, 0.08328, 0.7082, 0.1749, 0.7082, 0.08328, 0.6249, 0.08328, 0.6249, 0.1749, 0.7082, 0.1749, 0.7915, 0.08328, 0.8748, 0.08361, 0.7915, 0.08361, 0.7915, 0.08328, 0.8748, 0.08328, 0.8748, 0.08361, 0.5, 0.08361, 0.4933, 0.1749, 0.5, 0.1749, 0.5, 0.08361, 0.4933, 0.08328, 0.4933, 0.1749, 0.5666, 0.08328, 0.5, 0.08361, 0.5666, 0.08361, 0.4933, 0.08328, 0.5, 0.08361, 0.5666, 0.08328, 0.5666, 0.08361, 0.5, 0.08361, 0.5666, 0.08328, 0.4933, 0.1749, 0.4933, 0.08328, 0.5, 0.08361, 0.5, 0.1749, 0.4933, 0.1749, 0.5, 0.08361, 0.5666, 0.08328, 0.5, 0.08361, 0.4933, 0.08328, 0.8223, 0.4933, 0.8331, 0.5, 0.8331, 0.4933, 0.8223, 0.4933, 0.8223, 0.5, 0.8331, 0.5, 0.8123, 0.4933, 0.8123, 0.5, 0.8223, 0.5, 0.8123, 0.4933, 0.8223, 0.5, 0.8223, 0.4933, 0.8037, 0.4933, 0.8037, 0.5, 0.8123, 0.5, 0.8037, 0.4933, 0.8123, 0.5, 0.8123, 0.4933, 0.4933, 0.1957, 0.5, 0.1957, 0.5, 0.2043, 0.4933, 0.1957, 0.5, 0.2043, 0.4933, 0.2043, 0.4933, 0.1857, 0.5, 0.1857, 0.5, 0.1957, 0.4933, 0.1857, 0.5, 0.1957, 0.4933, 0.1957, 0.4933, 0.1749, 0.5, 0.1749, 0.5, 0.1857, 0.4933, 0.1749, 0.5, 0.1857, 0.4933, 0.1857, 0.7915, 0.5666, 0.8748, 0.4933, 0.8748, 0.5666, 0.7915, 0.5666, 0.7915, 0.4933, 0.8748, 0.4933, 0.7915, 0.1749, 0.8223, 0.2151, 0.8331, 0.2165, 0.7915, 0.1749, 0.8123, 0.2109, 0.8223, 0.2151, 0.7915, 0.1749, 0.8037, 0.2043, 0.8123, 0.2109, 0.7915, 0.1749, 0.7971, 0.1957, 0.8037, 0.2043, 0.7915, 0.1749, 0.7929, 0.1857, 0.7971, 0.1957, 0.7915, 0.1749, 0.8733, 0.1857, 0.8748, 0.1749, 0.7915, 0.1749, 0.8692, 0.1957, 0.8733, 0.1857, 0.7915, 0.1749, 0.8626, 0.2043, 0.8692, 0.1957, 0.7915, 0.1749, 0.8539, 0.2109, 0.8626, 0.2043, 0.7915, 0.1749, 0.8439, 0.2151, 0.8539, 0.2109, 0.7915, 0.1749, 0.8331, 0.2165, 0.8439, 0.2151, 0.7915, 0.08328, 0.8748, 0.1749, 0.8748, 0.08328, 0.7915, 0.08328, 0.7915, 0.1749, 0.8748, 0.1749, 0.5, 0.6666, 0.4933, 0.3334, 0.5, 0.3334, 0.5, 0.6666, 0.4933, 0.6666, 0.4933, 0.3334, 0.7498, 0.5, 0.2502, 0.4933, 0.2502, 0.5, 0.7498, 0.5, 0.7498, 0.4933, 0.2502, 0.4933, 0.5, 0.3334, 0.4933, 0.6666, 0.5, 0.6666, 0.5, 0.3334, 0.4933, 0.3334, 0.4933, 0.6666, 0.2502, 0.5, 0.7498, 0.4933, 0.7498, 0.5, 0.2502, 0.5, 0.2502, 0.4933, 0.7498, 0.4933, 0.2502, 0.3334, 0.2502, 0.6666, 0.7498, 0.6666, 0.2502, 0.3334, 0.7498, 0.6666, 0.7498, 0.3334, 0.5108, 0.7849, 0.5208, 0.7891, 0.7498, 0.6666, 0.5, 0.7835, 0.5108, 0.7849, 0.7498, 0.6666, 0.2502, 0.6666, 0.5, 0.7835, 0.7498, 0.6666, 0.1124, 0.6193, 0.1561, 0.7849, 0.1669, 0.7835, 0.8223, 0.4933, 0.8223, 0.5, 0.8123, 0.5, 0.1124, 0.4528, 0.09161, 0.4584, 0.1024, 0.4569, 0.2918, 0.1749, 0.3695, 0.1957, 0.3737, 0.1857, 0.5, 0.2043, 0.4933, 0.1957, 0.5, 0.1957, 0.4933, 0.1957, 0.4933, 0.1857, 0.5, 0.1957, 0.7831, 0.7881, 0.7838, 0.7881, 0.7838, 0.7816, 0.7831, 0.7816, 0.7831, 0.7816, 0.7838, 0.7816, 0.7838, 0.7753, 0.7831, 0.7753, 0.7831, 0.7753, 0.7838, 0.7753, 0.7838, 0.7696, 0.7831, 0.7696, 0.7831, 0.7696, 0.7838, 0.7696, 0.7838, 0.7645, 0.7831, 0.7645, 0.1433, 0.7831, 0.1433, 0.7838, 0.1484, 0.7838, 0.1484, 0.7831, 0.1484, 0.7831, 0.1484, 0.7838, 0.1541, 0.7838, 0.1541, 0.7831, 0.1541, 0.7831, 0.1541, 0.7838, 0.1604, 0.7838, 0.1604, 0.7831, 0.1604, 0.7831, 0.1604, 0.7838, 0.1669, 0.7838, 0.1669, 0.7831, 0.1669, 0.7831, 0.1669, 0.7838, 0.1734, 0.7838, 0.1734, 0.7831, 0.1734, 0.7831, 0.1734, 0.7838, 0.1796, 0.7838, 0.1796, 0.7831, 0.1796, 0.7831, 0.1796, 0.7838, 0.1854, 0.7838, 0.1854, 0.7831, 0.1854, 0.7831, 0.1854, 0.7838, 0.1904, 0.7838, 0.1904, 0.7831, 0.7831, 0.7645, 0.7838, 0.7645, 0.7838, 0.7696, 0.7831, 0.7696, 0.7831, 0.7696, 0.7838, 0.7696, 0.7838, 0.7753, 0.7831, 0.7753, 0.7831, 0.7753, 0.7838, 0.7753, 0.7838, 0.7816, 0.7831, 0.7816, 0.7831, 0.7816, 0.7838, 0.7816, 0.7838, 0.7881, 0.7831, 0.7881, 0.7831, 0.7881, 0.7838, 0.7881, 0.7838, 0.7946, 0.7831, 0.7946, 0.7831, 0.7946, 0.7838, 0.7946, 0.7838, 0.8008, 0.7831, 0.8008, 0.7831, 0.8008, 0.7838, 0.8008, 0.7838, 0.8066, 0.7831, 0.8066, 0.7831, 0.8066, 0.7838, 0.8066, 0.7838, 0.8116, 0.7831, 0.8116, 0.1904, 0.7831, 0.1904, 0.7838, 0.1854, 0.7838, 0.1854, 0.7831, 0.1854, 0.7831, 0.1854, 0.7838, 0.1796, 0.7838, 0.1796, 0.7831, 0.1796, 0.7831, 0.1796, 0.7838, 0.1734, 0.7838, 0.1734, 0.7831, 0.1734, 0.7831, 0.1734, 0.7838, 0.1669, 0.7838, 0.1669, 0.7831, 0.1669, 0.7831, 0.1669, 0.7838, 0.1604, 0.7838, 0.1604, 0.7831, 0.1604, 0.7831, 0.1604, 0.7838, 0.1541, 0.7838, 0.1541, 0.7831, 0.1541, 0.7831, 0.1541, 0.7838, 0.1484, 0.7838, 0.1484, 0.7831, 0.1484, 0.7831, 0.1484, 0.7838, 0.1433, 0.7838, 0.1433, 0.7831, 0.7831, 0.8116, 0.7838, 0.8116, 0.7838, 0.8066, 0.7831, 0.8066, 0.7831, 0.8066, 0.7838, 0.8066, 0.7838, 0.8008, 0.7831, 0.8008, 0.1342, 0.7816, 0.1336, 0.7881, 0.1342, 0.7946, 0.1361, 0.8008, 0.1392, 0.8066, 0.1433, 0.8116, 0.1484, 0.8158, 0.1541, 0.8189, 0.1604, 0.8208, 0.1669, 0.8214, 0.1734, 0.8208, 0.1796, 0.8189, 0.1854, 0.8158, 0.1904, 0.8116, 0.1946, 0.8066, 0.1977, 0.8008, 0.1996, 0.7946, 0.2002, 0.7881, 0.1996, 0.7816, 0.1977, 0.7753, 0.1946, 0.7696, 0.1904, 0.7645, 0.1854, 0.7604, 0.1796, 0.7573, 0.1734, 0.7554, 0.1669, 0.7548, 0.1604, 0.7554, 0.1541, 0.7573, 0.1484, 0.7604, 0.1433, 0.7645, 0.1392, 0.7696, 0.1361, 0.7753, 0.7831, 0.8008, 0.7838, 0.8008, 0.7838, 0.7946, 0.7831, 0.7946, 0.7831, 0.7946, 0.7838, 0.7946, 0.7838, 0.7881, 0.7831, 0.7881, 0.1336, 0.7881, 0.1342, 0.7816, 0.1361, 0.7753, 0.1392, 0.7696, 0.1433, 0.7645, 0.1484, 0.7604, 0.1541, 0.7573, 0.1604, 0.7554, 0.1669, 0.7548, 0.1734, 0.7554, 0.1796, 0.7573, 0.1854, 0.7604, 0.1904, 0.7645, 0.1946, 0.7696, 0.1977, 0.7753, 0.1996, 0.7816, 0.2002, 0.7881, 0.1996, 0.7946, 0.1977, 0.8008, 0.1946, 0.8066, 0.1904, 0.8116, 0.1854, 0.8158, 0.1796, 0.8189, 0.1734, 0.8208, 0.1669, 0.8214, 0.1604, 0.8208, 0.1541, 0.8189, 0.1484, 0.8158, 0.1433, 0.8116, 0.1392, 0.8066, 0.1361, 0.8008, 0.1342, 0.7946])
me_shape_9_indexedfaceset_017.materials.append(mat_plastic_chip)
me_shape_9_indexedfaceset_017.materials.append(mat_metal_pins)
me_shape_9_indexedfaceset_017.materials.append(mat_white_markings)
me_shape_9_indexedfaceset_017.update()

# ---- objects
ob_shape_9_indexedfaceset = bpy.data.objects.new('SHAPE_9_IndexedFaceSet', me_shape_9_indexedfaceset_017)

# ---- transforms, parenting, visibility, modifiers, constraints
ob_shape_9_indexedfaceset.location = (0.0, 0.0, 0.0)
ob_shape_9_indexedfaceset.rotation_euler = (1.571, -0.0, 4.712)
ob_shape_9_indexedfaceset.scale = (2.54, 2.54, 2.54)

# ---- collection membership
col_collection.objects.link(ob_shape_9_indexedfaceset)

# ---- scene / render settings (as saved in the file)
scene.frame_start = 1; scene.frame_end = 250; scene.frame_set(1)
scene.render.engine = 'BLENDER_EEVEE_NEXT'
scene.cycles.sampling_pattern = 'TABULATED_SOBOL'
scene.cycles.use_light_tree = False
scene.view_settings.view_transform = 'Filmic'
bpy.context.view_layer.update()

# ---- added for rendering (the .blend has no active camera and no usable light): camera, sun
cam_auto = bpy.data.cameras.new('AutoCamera')
cam_auto.lens = 50.0
cam_auto.sensor_width = 36.0
cam_auto.clip_end = 1000.0
ob_auto_camera = bpy.data.objects.new('AutoCamera', cam_auto)
scene.collection.objects.link(ob_auto_camera)
ob_auto_camera.location = (3.70464, -4.44557, 3.37971)
ob_auto_camera.rotation_euler = (1.09748, -7.21219e-08, 0.694738)
scene.camera = ob_auto_camera
light_auto_sun = bpy.data.lights.new('AutoSun', 'SUN')
light_auto_sun.energy = 3.0
light_auto_sun.angle = 0.0523599
ob_auto_sun = bpy.data.objects.new('AutoSun', light_auto_sun)
scene.collection.objects.link(ob_auto_sun)
ob_auto_sun.rotation_euler = (0.872665, 0.174533, 0.523599)
bpy.context.view_layer.update()
